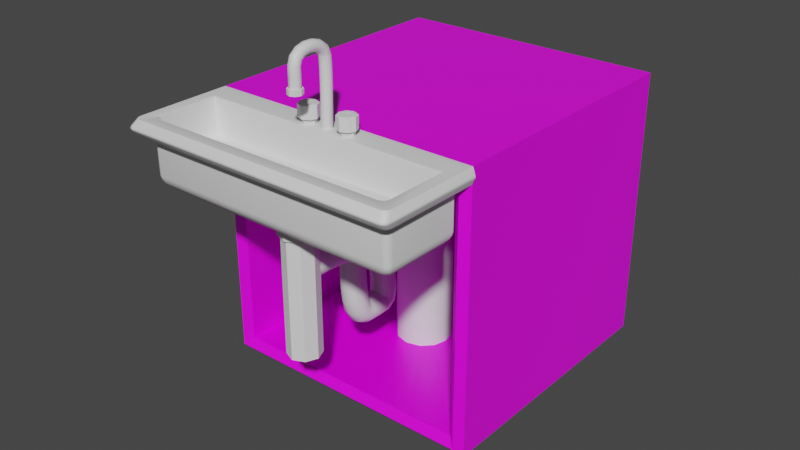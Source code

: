 # Source: shelf_with_washer.blend  (saved by Blender 2.82.7; exported with 4.5.12 LTS)
import bpy
from mathutils import Matrix  # noqa: F401  (used for matrix-valued properties, if any)

bpy.ops.wm.read_factory_settings(use_empty=True)
scene = bpy.context.scene
scene.name = 'Scene'

# ---- collections
col_collection = bpy.data.collections.new('Collection'); scene.collection.children.link(col_collection)

# ---- images (referenced by path relative to the original .blend; pixels are not part of the script)
import os
ASSET_DIR = os.environ.get("B2B_ASSET_DIR", "")  # directory of the original .blend (textures are referenced by path, not embedded)
HERE = os.path.dirname(os.path.abspath(__file__))  # packed textures are extracted next to this script under _unpacked/

def load_image(name, relpath, width, height, colorspace="sRGB"):
    """Load a texture the original file referenced (path relative to the .blend, or extracted next to this script)."""
    p = next((c for c in (os.path.join(HERE, relpath), os.path.join(ASSET_DIR, relpath)) if relpath and os.path.exists(c)), "")
    if p:
        img = bpy.data.images.load(p, check_existing=True)
        img.name = name
    else:  # same state as the original file: an image datablock whose file is absent (Cycles renders it pink)
        img = bpy.data.images.new(name, width, height)
        img.source = "FILE"
        img.filepath = "//" + (relpath or name)
    img.colorspace_settings.name = colorspace
    return img
img_drink_cage_textures_png = load_image('drink cage textures.png', 'drink cage textures.png', 1024, 1024, 'sRGB')

# ---- materials (node trees are filled in below, after node groups)
mat_drink_cage = bpy.data.materials.new('drink cage')
mat_drink_cage.alpha_threshold = 0.0
mat_drink_cage.use_transparent_shadow = False
mat_drink_cage.line_color = (0.0, 0.0, 0.0, 1.0)
mat_washer = bpy.data.materials.new('washer')
mat_washer.use_transparent_shadow = False
mat_hole = bpy.data.materials.new('hole')
mat_hole.use_transparent_shadow = False
mat_pipe = bpy.data.materials.new('pipe')
mat_pipe.use_transparent_shadow = False

# ---- node groups
ng_auto_smooth = bpy.data.node_groups.new('Auto Smooth', 'GeometryNodeTree')
_s = ng_auto_smooth.interface.new_socket(name='Geometry', in_out='OUTPUT', socket_type='NodeSocketGeometry')
_s = ng_auto_smooth.interface.new_socket(name='Geometry', in_out='INPUT', socket_type='NodeSocketGeometry')
_s = ng_auto_smooth.interface.new_socket(name='Angle', in_out='INPUT', socket_type='NodeSocketFloat')
_s.subtype = 'ANGLE'
_s.min_value = 0.0
_s.max_value = 3.142
ng_auto_smooth.is_modifier = True
_N = ng_auto_smooth.nodes; _L = ng_auto_smooth.links
n0 = _N.new('NodeGroupOutput'); n0.name = 'Group Output'; n0.location = (480, -100)
n1 = _N.new('NodeGroupInput'); n1.name = 'Group Input'; n1.location = (-420, -300)
n2 = _N.new('NodeGroupInput'); n2.name = 'Group Input.001'; n2.location = (-60, -100)
n3 = _N.new('GeometryNodeSetShadeSmooth'); n3.name = 'Set Shade Smooth'; n3.location = (120, -100)
n3.domain = 'EDGE'
n4 = _N.new('GeometryNodeSetShadeSmooth'); n4.name = 'Set Shade Smooth.001'; n4.location = (300, -100)
n5 = _N.new('GeometryNodeInputMeshEdgeAngle'); n5.name = 'Edge Angle'; n5.location = (-420, -220)
n6 = _N.new('GeometryNodeInputEdgeSmooth'); n6.name = 'Is Edge Smooth'; n6.location = (-60, -160)
n7 = _N.new('GeometryNodeInputShadeSmooth'); n7.name = 'Is Face Smooth'; n7.location = (-240, -340)
n8 = _N.new('FunctionNodeBooleanMath'); n8.name = 'Boolean Math'; n8.location = (-60, -220)
n9 = _N.new('FunctionNodeCompare'); n9.name = 'Compare'; n9.location = (-240, -180)
n9.operation = 'LESS_EQUAL'
_L.new(n5.outputs[0], n9.inputs[0])
_L.new(n4.outputs[0], n0.inputs[0])
_L.new(n1.outputs[1], n9.inputs[1])
_L.new(n9.outputs[0], n8.inputs[0])
_L.new(n7.outputs[0], n8.inputs[1])
_L.new(n2.outputs[0], n3.inputs[0])
_L.new(n6.outputs[0], n3.inputs[1])
_L.new(n3.outputs[0], n4.inputs[0])
_L.new(n8.outputs[0], n3.inputs[2])
n0.is_active_output = True

# ---- material node trees
mat_drink_cage.use_nodes = True; mat_drink_cage.node_tree.nodes.clear()
_N = mat_drink_cage.node_tree.nodes; _L = mat_drink_cage.node_tree.links
n0 = _N.new('ShaderNodeOutputMaterial'); n0.name = 'Material Output'; n0.location = (300, 300)
n1 = _N.new('ShaderNodeBsdfPrincipled'); n1.name = 'Principled BSDF'; n1.location = (10, 300)
n1.distribution = 'GGX'
n1.subsurface_method = 'BURLEY'
n1.inputs[2].default_value = 0.4
n1.inputs[3].default_value = 1.45
n1.inputs[27].default_value = (0.0, 0.0, 0.0, 1.0)
n1.inputs[28].default_value = 1.0
n2 = _N.new('ShaderNodeTexImage'); n2.name = 'Image Texture'; n2.location = (-342, 150)
n2.image = img_drink_cage_textures_png
_L.new(n1.outputs[0], n0.inputs[0])
_L.new(n2.outputs[0], n1.inputs[0])
n0.is_active_output = True
mat_washer.use_nodes = True; mat_washer.node_tree.nodes.clear()
_N = mat_washer.node_tree.nodes; _L = mat_washer.node_tree.links
n0 = _N.new('ShaderNodeOutputMaterial'); n0.name = 'Material Output'; n0.location = (300, 300)
n1 = _N.new('ShaderNodeBsdfPrincipled'); n1.name = 'Principled BSDF'; n1.location = (10, 300)
n1.distribution = 'GGX'
n1.subsurface_method = 'BURLEY'
n1.inputs[3].default_value = 1.45
n1.inputs[27].default_value = (0.0, 0.0, 0.0, 1.0)
n1.inputs[28].default_value = 1.0
_L.new(n1.outputs[0], n0.inputs[0])
n0.is_active_output = True
mat_hole.use_nodes = True; mat_hole.node_tree.nodes.clear()
_N = mat_hole.node_tree.nodes; _L = mat_hole.node_tree.links
n0 = _N.new('ShaderNodeOutputMaterial'); n0.name = 'Material Output'; n0.location = (300, 300)
n1 = _N.new('ShaderNodeBsdfPrincipled'); n1.name = 'Principled BSDF'; n1.location = (10, 300)
n1.distribution = 'GGX'
n1.subsurface_method = 'BURLEY'
n1.inputs[0].default_value = (0.0, 0.0, 0.0, 1.0)
n1.inputs[2].default_value = 1.0
n1.inputs[3].default_value = 1.45
n1.inputs[27].default_value = (0.0, 0.0, 0.0, 1.0)
n1.inputs[28].default_value = 1.0
_L.new(n1.outputs[0], n0.inputs[0])
n0.is_active_output = True
mat_pipe.use_nodes = True; mat_pipe.node_tree.nodes.clear()
_N = mat_pipe.node_tree.nodes; _L = mat_pipe.node_tree.links
n0 = _N.new('ShaderNodeOutputMaterial'); n0.name = 'Material Output'; n0.location = (300, 300)
n1 = _N.new('ShaderNodeBsdfPrincipled'); n1.name = 'Principled BSDF'; n1.location = (10, 300)
n1.distribution = 'GGX'
n1.subsurface_method = 'BURLEY'
n1.inputs[3].default_value = 1.45
n1.inputs[27].default_value = (0.0, 0.0, 0.0, 1.0)
n1.inputs[28].default_value = 1.0
_L.new(n1.outputs[0], n0.inputs[0])
n0.is_active_output = True

# ---- world
world_world = bpy.data.worlds.new('World'); scene.world = world_world
world_world.use_nodes = True; world_world.node_tree.nodes.clear()
_N = world_world.node_tree.nodes; _L = world_world.node_tree.links
n0 = _N.new('ShaderNodeOutputWorld'); n0.name = 'World Output'; n0.location = (300, 300)
n1 = _N.new('ShaderNodeBackground'); n1.name = 'Background'; n1.location = (10, 300)
n1.inputs[0].default_value = (0.05088, 0.05088, 0.05088, 1.0)
_L.new(n1.outputs[0], n0.inputs[0])
n0.is_active_output = True
world_world.color = (0.05088, 0.05088, 0.05088)
world_world.use_sun_shadow = False
world_world.sun_shadow_jitter_overblur = 0.0

# ---- meshes
me_cube_006 = bpy.data.meshes.new('Cube.006')
me_cube_006.from_pydata([(-1.778, -1.0, 0.2217), (-1.778, -1.0, 3.778), (-2.0, 3.0, 0.0), (-2.0, 3.0, 4.0), (1.778, -1.0, 0.2217), (1.778, -1.0, 3.778), (2.0, 3.0, 0.0), (2.0, 3.0, 4.0), (-2.0, -1.0, 0.0), (-2.0, -1.0, 4.0), (2.0, -1.0, 4.0), (2.0, -1.0, 0.0), (-1.778, 2.376, 0.2217), (-1.778, 2.376, 3.778), (1.778, 2.376, 3.778), (1.778, 2.376, 0.2217), (-1.889, -1.096, 0.1109), (-1.889, -1.096, 3.889), (1.889, -1.096, 3.889), (1.889, -1.096, 0.1109), (-1.882, -1.158, 3.778), (1.882, -1.158, 3.778), (2.0, -1.0, 4.0), (-2.0, -1.0, 4.0), (2.0, -1.0, 3.778), (-2.0, -1.0, 3.778), (1.707, -1.461, 3.464), (1.825, -1.343, 3.581), (1.766, -1.402, 3.479), (1.809, -1.359, 3.522), (-1.825, -1.343, 3.581), (-1.707, -1.461, 3.464), (-1.809, -1.359, 3.522), (-1.766, -1.402, 3.479), (-0.154, -1.7, 3.0), (-0.154, -1.7, 3.464), (-0.1089, -1.809, 3.0), (-0.1089, -1.809, 3.464), (0.154, -1.7, 3.0), (0.154, -1.7, 3.464), (-0.1089, -1.591, 3.0), (-0.1089, -1.591, 3.464), (-4.908e-09, -1.546, 3.0), (-4.908e-09, -1.546, 3.464), (-1.837e-08, -1.854, 3.0), (-1.837e-08, -1.854, 3.464), (0.1089, -1.809, 3.0), (0.1089, -1.809, 3.464), (0.1089, -1.591, 3.0), (0.1089, -1.591, 3.464), (0.0, -1.6, 4.563), (0.0, -1.6, 4.637), (0.07071, -1.629, 4.563), (0.07071, -1.629, 4.637), (0.1, -1.7, 4.563), (0.1, -1.7, 4.637), (0.07071, -1.771, 4.563), (0.07071, -1.771, 4.637), (-8.742e-09, -1.8, 4.563), (-8.742e-09, -1.8, 4.637), (-0.07071, -1.771, 4.563), (-0.07071, -1.771, 4.637), (-0.1, -1.7, 4.563), (-0.1, -1.7, 4.637), (-0.07071, -1.629, 4.563), (-0.07071, -1.629, 4.637), (-0.2796, -1.115, 3.984), (-0.2796, -1.115, 4.073), (-0.2089, -1.144, 3.984), (-0.2089, -1.144, 4.073), (-0.1796, -1.215, 3.984), (-0.1796, -1.215, 4.073), (-0.2089, -1.285, 3.984), (-0.2089, -1.285, 4.073), (-0.2796, -1.315, 3.984), (-0.2796, -1.315, 4.073), (-0.3503, -1.285, 3.984), (-0.3503, -1.285, 4.073), (-0.3796, -1.215, 3.984), (-0.3796, -1.215, 4.073), (-0.3503, -1.144, 3.984), (-0.3503, -1.144, 4.073), (0.3393, -1.115, 3.984), (0.3393, -1.115, 4.073), (0.41, -1.144, 3.984), (0.41, -1.144, 4.073), (0.4393, -1.215, 3.984), (0.4393, -1.215, 4.073), (0.41, -1.285, 3.984), (0.41, -1.285, 4.073), (0.3393, -1.315, 3.984), (0.3393, -1.315, 4.073), (0.2685, -1.285, 3.984), (0.2685, -1.285, 4.073), (0.2393, -1.215, 3.984), (0.2393, -1.215, 4.073), (0.2685, -1.144, 3.984), (0.2685, -1.144, 4.073), (0.06755, -1.661, 4.6), (0.039, -1.632, 4.6), (-2.16e-06, -1.622, 4.6), (-0.039, -1.632, 4.6), (-0.06755, -1.661, 4.6), (-0.078, -1.7, 4.6), (-0.06755, -1.739, 4.6), (-0.039, -1.768, 4.6), (2.12e-06, -1.778, 4.6), (0.039, -1.768, 4.6), (0.06755, -1.739, 4.6), (0.078, -1.7, 4.6), (0.06755, -1.661, 4.618), (0.039, -1.632, 4.618), (-2.16e-06, -1.622, 4.618), (-0.039, -1.632, 4.618), (-0.06755, -1.661, 4.618), (-0.078, -1.7, 4.618), (-0.06755, -1.739, 4.618), (-0.039, -1.768, 4.618), (2.12e-06, -1.778, 4.618), (0.039, -1.768, 4.618), (0.06755, -1.739, 4.618), (0.078, -1.7, 4.618), (0.06755, -1.661, 4.638), (0.039, -1.632, 4.638), (-2.162e-06, -1.622, 4.638), (-0.039, -1.632, 4.638), (-0.06755, -1.661, 4.638), (-0.078, -1.7, 4.639), (-0.06755, -1.739, 4.639), (-0.039, -1.767, 4.639), (2.118e-06, -1.778, 4.639), (0.039, -1.767, 4.639), (0.06755, -1.739, 4.639), (0.078, -1.7, 4.639), (0.06755, -1.661, 4.665), (0.039, -1.632, 4.665), (-2.166e-06, -1.622, 4.665), (-0.039, -1.632, 4.665), (-0.06755, -1.661, 4.665), (-0.078, -1.7, 4.665), (-0.06755, -1.739, 4.665), (-0.039, -1.767, 4.666), (2.114e-06, -1.778, 4.666), (0.039, -1.767, 4.666), (0.06755, -1.739, 4.665), (0.078, -1.7, 4.665), (0.06755, -1.661, 4.701), (0.039, -1.632, 4.701), (-2.169e-06, -1.622, 4.701), (-0.039, -1.632, 4.701), (-0.06755, -1.661, 4.701), (-0.078, -1.7, 4.701), (-0.06755, -1.739, 4.702), (-0.039, -1.767, 4.702), (2.11e-06, -1.778, 4.702), (0.039, -1.767, 4.702), (0.06755, -1.739, 4.702), (0.078, -1.7, 4.701), (0.06755, -1.661, 4.75), (0.039, -1.632, 4.75), (-2.17e-06, -1.622, 4.75), (-0.039, -1.632, 4.75), (-0.06755, -1.661, 4.75), (-0.078, -1.7, 4.75), (-0.06755, -1.739, 4.75), (-0.039, -1.767, 4.75), (2.109e-06, -1.778, 4.75), (0.039, -1.767, 4.75), (0.06755, -1.739, 4.75), (0.078, -1.7, 4.75), (0.06755, -1.661, 4.816), (0.039, -1.632, 4.816), (-2.168e-06, -1.622, 4.816), (-0.039, -1.632, 4.816), (-0.06755, -1.661, 4.816), (-0.078, -1.7, 4.815), (-0.06755, -1.739, 4.815), (-0.039, -1.767, 4.815), (2.112e-06, -1.778, 4.815), (0.039, -1.767, 4.815), (0.06755, -1.739, 4.815), (0.078, -1.7, 4.815), (0.06755, -1.661, 4.894), (0.039, -1.633, 4.89), (-2.161e-06, -1.623, 4.888), (-0.039, -1.633, 4.89), (-0.06755, -1.661, 4.894), (-0.078, -1.7, 4.9), (-0.06755, -1.739, 4.906), (-0.039, -1.767, 4.91), (2.121e-06, -1.777, 4.912), (0.039, -1.767, 4.91), (0.06755, -1.739, 4.906), (0.078, -1.7, 4.9), (0.06755, -1.642, 4.96), (0.039, -1.618, 4.943), (-2.156e-06, -1.61, 4.938), (-0.039, -1.618, 4.943), (-0.06755, -1.642, 4.96), (-0.078, -1.674, 4.982), (-0.06755, -1.706, 5.004), (-0.039, -1.73, 5.02), (2.13e-06, -1.738, 5.026), (0.039, -1.73, 5.02), (0.06755, -1.706, 5.004), (0.078, -1.674, 4.982), (0.06755, -1.588, 5.001), (0.039, -1.575, 4.976), (-2.156e-06, -1.57, 4.967), (-0.039, -1.575, 4.976), (-0.06755, -1.588, 5.001), (-0.078, -1.606, 5.036), (-0.06755, -1.624, 5.071), (-0.039, -1.637, 5.096), (2.131e-06, -1.642, 5.105), (0.039, -1.637, 5.096), (0.06755, -1.624, 5.071), (0.078, -1.606, 5.036), (0.06755, -1.506, 5.025), (0.039, -1.502, 4.996), (-2.16e-06, -1.501, 4.986), (-0.039, -1.502, 4.996), (-0.06755, -1.506, 5.025), (-0.078, -1.512, 5.063), (-0.06755, -1.517, 5.102), (-0.039, -1.521, 5.13), (2.126e-06, -1.522, 5.14), (0.039, -1.521, 5.13), (0.06755, -1.517, 5.102), (0.078, -1.512, 5.063), (0.06755, -1.413, 5.024), (0.039, -1.417, 4.996), (-2.164e-06, -1.418, 4.986), (-0.039, -1.417, 4.996), (-0.06755, -1.413, 5.024), (-0.078, -1.408, 5.063), (-0.06755, -1.402, 5.102), (-0.039, -1.399, 5.13), (2.119e-06, -1.397, 5.14), (0.039, -1.399, 5.13), (0.06755, -1.402, 5.102), (0.078, -1.408, 5.063), (0.06755, -1.327, 5.001), (0.039, -1.34, 4.975), (-2.168e-06, -1.344, 4.966), (-0.039, -1.34, 4.975), (-0.06755, -1.327, 5.001), (-0.078, -1.31, 5.036), (-0.06755, -1.293, 5.071), (-0.039, -1.281, 5.097), (2.114e-06, -1.276, 5.106), (0.039, -1.281, 5.097), (0.06755, -1.293, 5.071), (0.078, -1.31, 5.036), (0.06755, -1.266, 4.957), (0.039, -1.288, 4.939), (-2.168e-06, -1.297, 4.932), (-0.039, -1.288, 4.939), (-0.06755, -1.266, 4.957), (-0.078, -1.236, 4.981), (-0.06755, -1.205, 5.006), (-0.039, -1.183, 5.024), (2.114e-06, -1.175, 5.03), (0.039, -1.183, 5.024), (0.06755, -1.205, 5.006), (0.078, -1.236, 4.981), (0.06755, -1.238, 4.891), (0.039, -1.266, 4.884), (-2.163e-06, -1.276, 4.881), (-0.039, -1.266, 4.884), (-0.06755, -1.238, 4.891), (-0.078, -1.2, 4.9), (-0.06755, -1.162, 4.909), (-0.039, -1.134, 4.916), (2.123e-06, -1.124, 4.919), (0.039, -1.134, 4.916), (0.06755, -1.162, 4.909), (0.078, -1.2, 4.9), (0.06755, -1.231, 4.788), (0.039, -1.259, 4.787), (-2.156e-06, -1.27, 4.786), (-0.039, -1.259, 4.787), (-0.06755, -1.231, 4.788), (-0.078, -1.192, 4.79), (-0.06755, -1.153, 4.792), (-0.039, -1.125, 4.793), (2.133e-06, -1.114, 4.794), (0.039, -1.125, 4.793), (0.06755, -1.153, 4.792), (0.078, -1.192, 4.79), (0.06755, -1.228, 4.655), (0.039, -1.256, 4.655), (-2.152e-06, -1.267, 4.655), (-0.039, -1.256, 4.655), (-0.06755, -1.228, 4.655), (-0.078, -1.189, 4.656), (-0.06755, -1.15, 4.656), (-0.039, -1.121, 4.656), (2.136e-06, -1.111, 4.656), (0.039, -1.121, 4.656), (0.06755, -1.15, 4.656), (0.078, -1.189, 4.656), (0.06755, -1.228, 4.507), (0.039, -1.257, 4.507), (-2.153e-06, -1.267, 4.507), (-0.039, -1.257, 4.507), (-0.06755, -1.228, 4.507), (-0.078, -1.189, 4.507), (-0.06755, -1.15, 4.506), (-0.039, -1.122, 4.506), (2.136e-06, -1.111, 4.506), (0.039, -1.122, 4.506), (0.06755, -1.15, 4.506), (0.078, -1.189, 4.507), (0.06755, -1.231, 4.353), (0.039, -1.26, 4.354), (-2.156e-06, -1.27, 4.354), (-0.039, -1.26, 4.354), (-0.06755, -1.231, 4.353), (-0.078, -1.192, 4.352), (-0.06755, -1.153, 4.352), (-0.039, -1.124, 4.351), (2.133e-06, -1.114, 4.351), (0.039, -1.124, 4.351), (0.06755, -1.153, 4.352), (0.078, -1.192, 4.352), (0.06755, -1.235, 4.204), (0.039, -1.263, 4.204), (-2.159e-06, -1.274, 4.204), (-0.039, -1.263, 4.204), (-0.06755, -1.235, 4.204), (-0.078, -1.196, 4.203), (-0.06755, -1.157, 4.202), (-0.039, -1.128, 4.201), (2.129e-06, -1.118, 4.201), (0.039, -1.128, 4.201), (0.06755, -1.157, 4.202), (0.078, -1.196, 4.203), (0.06755, -1.238, 4.067), (0.039, -1.266, 4.068), (-2.163e-06, -1.277, 4.068), (-0.039, -1.266, 4.068), (-0.06755, -1.238, 4.067), (-0.078, -1.199, 4.067), (-0.06755, -1.16, 4.066), (-0.039, -1.131, 4.066), (2.126e-06, -1.121, 4.065), (0.039, -1.131, 4.066), (0.06755, -1.16, 4.066), (0.078, -1.199, 4.067), (0.06755, -1.239, 3.954), (0.039, -1.268, 3.954), (-2.164e-06, -1.278, 3.954), (-0.039, -1.268, 3.954), (-0.06755, -1.239, 3.954), (-0.078, -1.2, 3.954), (-0.06755, -1.161, 3.954), (-0.039, -1.132, 3.954), (2.124e-06, -1.122, 3.954), (0.039, -1.132, 3.954), (0.06755, -1.161, 3.954), (0.078, -1.2, 3.954), (-0.1826, -1.118, 4.077), (-0.2796, -1.078, 4.077), (-0.1424, -1.215, 4.077), (-0.1826, -1.312, 4.077), (-0.2796, -1.352, 4.077), (-0.3766, -1.312, 4.077), (-0.4168, -1.215, 4.077), (-0.3766, -1.118, 4.077), (0.4363, -1.118, 4.077), (0.3393, -1.078, 4.077), (0.4764, -1.215, 4.077), (0.4363, -1.312, 4.077), (0.3393, -1.352, 4.077), (0.2423, -1.312, 4.077), (0.2021, -1.215, 4.077), (0.2423, -1.118, 4.077), (-0.2477, -1.183, 4.256), (-0.2796, -1.17, 4.256), (-0.2344, -1.215, 4.256), (-0.2477, -1.247, 4.256), (-0.2796, -1.26, 4.256), (-0.3115, -1.247, 4.256), (-0.3247, -1.215, 4.256), (-0.3115, -1.183, 4.256), (0.3712, -1.183, 4.256), (0.3393, -1.17, 4.256), (0.3844, -1.215, 4.256), (0.3712, -1.247, 4.256), (0.3393, -1.26, 4.256), (0.3073, -1.247, 4.256), (0.2941, -1.215, 4.256), (0.3073, -1.183, 4.256), (-0.1826, -1.118, 4.25), (-0.2796, -1.078, 4.25), (-0.1424, -1.215, 4.25), (-0.1826, -1.312, 4.25), (-0.2796, -1.352, 4.25), (-0.3766, -1.312, 4.25), (-0.4168, -1.215, 4.25), (-0.3766, -1.118, 4.25), (0.4363, -1.118, 4.25), (0.3393, -1.078, 4.25), (0.4764, -1.215, 4.25), (0.4363, -1.312, 4.25), (0.3393, -1.352, 4.25), (0.2423, -1.312, 4.25), (0.2021, -1.215, 4.25), (0.2423, -1.118, 4.25), (-0.1953, -1.13, 4.259), (-0.2796, -1.095, 4.259), (-0.1604, -1.215, 4.259), (-0.1953, -1.299, 4.259), (-0.2796, -1.334, 4.259), (-0.3639, -1.299, 4.259), (-0.3988, -1.215, 4.259), (-0.3639, -1.13, 4.259), (0.4235, -1.13, 4.259), (0.3393, -1.095, 4.259), (0.4585, -1.215, 4.259), (0.4235, -1.299, 4.259), (0.3393, -1.334, 4.259), (0.255, -1.299, 4.259), (0.2201, -1.215, 4.259), (0.255, -1.13, 4.259), (-0.2394, -1.174, 4.259), (-0.2796, -1.158, 4.259), (-0.2227, -1.215, 4.259), (-0.2394, -1.255, 4.259), (-0.2796, -1.272, 4.259), (-0.3198, -1.255, 4.259), (-0.3365, -1.215, 4.259), (-0.3198, -1.174, 4.259), (0.3795, -1.174, 4.259), (0.3393, -1.158, 4.259), (0.3961, -1.215, 4.259), (0.3795, -1.255, 4.259), (0.3393, -1.272, 4.259), (0.299, -1.255, 4.259), (0.2824, -1.215, 4.259), (0.299, -1.174, 4.259), (-2.044, -1.0, 3.867), (-2.044, -1.0, 3.911), (-2.048, -1.0, 3.881), (-2.048, -1.0, 3.897), (2.044, -1.0, 3.911), (2.044, -1.0, 3.867), (2.048, -1.0, 3.897), (2.048, -1.0, 3.881), (1.882, -1.158, 3.229), (1.828, -1.212, 3.099), (1.875, -1.165, 3.184), (1.855, -1.185, 3.136), (1.784, -1.256, 3.054), (1.653, -1.387, 3.0), (1.746, -1.294, 3.027), (1.698, -1.341, 3.007), (-1.653, -1.387, 3.0), (-1.784, -1.256, 3.054), (-1.698, -1.341, 3.007), (-1.746, -1.294, 3.027), (-1.828, -1.212, 3.099), (-1.882, -1.158, 3.229), (-1.855, -1.185, 3.136), (-1.875, -1.165, 3.184), (1.797, -2.31, 3.778), (1.882, -2.222, 3.778), (1.84, -2.299, 3.778), (1.871, -2.266, 3.778), (-1.882, -2.222, 3.778), (-1.797, -2.31, 3.778), (-1.871, -2.266, 3.778), (-1.84, -2.299, 3.778), (-1.916, -2.468, 3.778), (-2.0, -2.379, 3.778), (-1.958, -2.456, 3.778), (-1.989, -2.423, 3.778), (1.915, -2.468, 4.0), (2.0, -2.379, 4.0), (1.958, -2.456, 4.0), (1.989, -2.424, 4.0), (-2.0, -2.379, 4.0), (-1.915, -2.468, 4.0), (-1.989, -2.424, 4.0), (-1.958, -2.456, 4.0), (2.0, -2.379, 3.778), (1.916, -2.468, 3.778), (1.989, -2.423, 3.778), (1.958, -2.456, 3.778), (1.739, -2.293, 3.581), (1.825, -2.204, 3.581), (1.782, -2.281, 3.581), (1.813, -2.249, 3.581), (1.618, -2.175, 3.464), (1.707, -2.085, 3.464), (1.663, -2.163, 3.464), (1.695, -2.13, 3.464), (1.722, -2.277, 3.522), (1.809, -2.188, 3.522), (1.766, -2.265, 3.522), (1.797, -2.233, 3.522), (1.678, -2.234, 3.479), (1.766, -2.144, 3.479), (1.722, -2.222, 3.479), (1.754, -2.189, 3.479), (-1.707, -2.085, 3.464), (-1.618, -2.175, 3.464), (-1.695, -2.13, 3.464), (-1.663, -2.163, 3.464), (-1.825, -2.204, 3.581), (-1.739, -2.293, 3.581), (-1.813, -2.249, 3.581), (-1.782, -2.281, 3.581), (-1.766, -2.144, 3.479), (-1.678, -2.234, 3.479), (-1.754, -2.189, 3.479), (-1.722, -2.222, 3.479), (-1.809, -2.188, 3.522), (-1.722, -2.277, 3.522), (-1.797, -2.233, 3.522), (-1.766, -2.265, 3.522), (-1.96, -2.545, 3.911), (-2.044, -2.456, 3.911), (-2.002, -2.533, 3.911), (-2.033, -2.501, 3.911), (-2.044, -2.456, 3.867), (-1.96, -2.545, 3.867), (-2.033, -2.5, 3.867), (-2.002, -2.533, 3.867), (-2.048, -2.464, 3.897), (-1.964, -2.552, 3.897), (-2.037, -2.508, 3.897), (-2.006, -2.54, 3.897), (-2.048, -2.464, 3.881), (-1.964, -2.552, 3.881), (-2.037, -2.508, 3.881), (-2.006, -2.54, 3.881), (1.96, -2.545, 3.867), (2.044, -2.456, 3.867), (2.002, -2.533, 3.867), (2.033, -2.5, 3.867), (2.044, -2.456, 3.911), (1.96, -2.545, 3.911), (2.033, -2.501, 3.911), (2.002, -2.533, 3.911), (1.964, -2.552, 3.881), (2.048, -2.464, 3.881), (2.006, -2.54, 3.881), (2.037, -2.508, 3.881), (1.964, -2.552, 3.897), (2.048, -2.464, 3.897), (2.006, -2.54, 3.897), (2.037, -2.508, 3.897), (-1.557, -2.081, 3.0), (-1.653, -1.985, 3.0), (-1.605, -2.068, 3.0), (-1.64, -2.033, 3.0), (-1.692, -2.212, 3.054), (-1.784, -2.119, 3.054), (-1.738, -2.199, 3.054), (-1.771, -2.165, 3.054), (-1.604, -2.127, 3.007), (-1.698, -2.031, 3.007), (-1.651, -2.114, 3.007), (-1.686, -2.079, 3.007), (-1.653, -2.175, 3.027), (-1.746, -2.08, 3.027), (-1.7, -2.162, 3.027), (-1.734, -2.127, 3.027), (-1.828, -2.165, 3.099), (-1.738, -2.256, 3.099), (-1.816, -2.211, 3.099), (-1.783, -2.244, 3.099), (-1.797, -2.31, 3.229), (-1.882, -2.223, 3.229), (-1.84, -2.299, 3.229), (-1.871, -2.266, 3.229), (-1.855, -2.194, 3.136), (-1.768, -2.283, 3.136), (-1.843, -2.239, 3.136), (-1.811, -2.271, 3.136), (-1.875, -2.215, 3.184), (-1.789, -2.303, 3.184), (-1.864, -2.259, 3.184), (-1.832, -2.291, 3.184), (1.653, -1.985, 3.0), (1.557, -2.081, 3.0), (1.64, -2.033, 3.0), (1.605, -2.068, 3.0), (1.784, -2.119, 3.054), (1.692, -2.212, 3.054), (1.771, -2.165, 3.054), (1.738, -2.199, 3.054), (1.698, -2.031, 3.007), (1.604, -2.127, 3.007), (1.686, -2.079, 3.007), (1.651, -2.114, 3.007), (1.746, -2.08, 3.027), (1.653, -2.175, 3.027), (1.734, -2.127, 3.027), (1.7, -2.162, 3.027), (1.738, -2.256, 3.099), (1.828, -2.165, 3.099), (1.783, -2.244, 3.099), (1.816, -2.211, 3.099), (1.882, -2.223, 3.229), (1.797, -2.31, 3.229), (1.871, -2.266, 3.229), (1.84, -2.299, 3.229), (1.768, -2.283, 3.136), (1.855, -2.194, 3.136), (1.811, -2.271, 3.136), (1.843, -2.239, 3.136), (1.789, -2.303, 3.184), (1.875, -2.215, 3.184), (1.832, -2.291, 3.184), (1.864, -2.259, 3.184), (-1.841, -1.311, 4.0), (-1.825, -1.343, 3.977), (-1.83, -1.334, 3.993), (1.825, -1.343, 3.977), (1.841, -1.311, 4.0), (1.83, -1.334, 3.993), (1.842, -2.221, 4.0), (1.825, -2.204, 3.977), (1.83, -2.209, 3.993), (1.739, -2.293, 3.977), (1.757, -2.31, 4.0), (1.744, -2.298, 3.993), (1.813, -2.249, 3.977), (1.831, -2.266, 4.0), (1.818, -2.254, 3.993), (1.782, -2.281, 3.977), (1.799, -2.298, 4.0), (1.787, -2.286, 3.993), (-1.757, -2.31, 4.0), (-1.739, -2.293, 3.977), (-1.744, -2.298, 3.993), (-1.825, -2.204, 3.977), (-1.842, -2.221, 4.0), (-1.83, -2.209, 3.993), (-1.799, -2.298, 4.0), (-1.782, -2.281, 3.977), (-1.787, -2.286, 3.993), (-1.831, -2.266, 4.0), (-1.813, -2.249, 3.977), (-1.818, -2.254, 3.993)], [], [(8, 9, 3, 2), (2, 3, 7, 6), (6, 7, 10, 11), (5, 1, 13, 14), (2, 6, 11, 8), (7, 3, 9, 10), (16, 17, 9, 8), (18, 19, 11, 10), (19, 16, 8, 11), (15, 14, 13, 12), (4, 5, 14, 15), (0, 4, 15, 12), (1, 0, 12, 13), (4, 0, 16, 19), (5, 4, 19, 18), (0, 1, 17, 16), (23, 443, 523, 482), (24, 447, 539, 486), (522, 543, 478, 483), (446, 22, 479, 542), (29, 499, 491, 27), (466, 471, 574, 607), (474, 487, 538, 527), (640, 618, 23, 482), (21, 20, 25, 24), (442, 25, 475, 526), (479, 624, 631, 481), (21, 467, 606, 450), (471, 466, 487, 474), (622, 624, 479, 22), (618, 622, 22, 23), (454, 459, 462, 451), (625, 621, 27, 491), (28, 503, 499, 29), (481, 631, 634, 480), (459, 559, 570, 462), (460, 563, 567, 461), (20, 21, 450, 463), (20, 470, 475, 25), (467, 21, 24, 486), (470, 20, 463, 575), (455, 38, 48, 42, 40, 34, 458), (27, 30, 32, 29), (29, 32, 33, 28), (28, 33, 31, 26), (26, 39, 47, 45, 37, 35, 31, 506, 508, 509, 507, 494, 496, 497, 495), (506, 31, 33, 514), (26, 495, 503, 28), (494, 507, 515, 502), (502, 515, 519, 498), (498, 519, 511, 490), (518, 32, 30, 510), (543, 522, 531, 550), (514, 33, 32, 518), (619, 639, 510, 30), (40, 41, 35, 34), (566, 599, 591, 558), (38, 39, 49, 48), (34, 35, 37, 36), (46, 47, 39, 38), (31, 35, 41, 43, 49, 39, 26), (44, 45, 47, 46), (42, 43, 41, 40), (48, 49, 43, 42), (36, 37, 45, 44), (50, 51, 53, 52), (52, 53, 55, 54), (54, 55, 57, 56), (56, 57, 59, 58), (58, 59, 61, 60), (60, 61, 63, 62), (53, 51, 65, 63, 61, 59, 57, 55), (62, 63, 65, 64), (64, 65, 51, 50), (50, 52, 54, 56, 58, 60, 62, 64), (66, 67, 69, 68), (68, 69, 71, 70), (70, 71, 73, 72), (72, 73, 75, 74), (74, 75, 77, 76), (76, 77, 79, 78), (89, 87, 372, 373), (78, 79, 81, 80), (80, 81, 67, 66), (66, 68, 70, 72, 74, 76, 78, 80), (82, 83, 85, 84), (84, 85, 87, 86), (86, 87, 89, 88), (88, 89, 91, 90), (90, 91, 93, 92), (92, 93, 95, 94), (79, 77, 367, 368), (94, 95, 97, 96), (96, 97, 83, 82), (82, 84, 86, 88, 90, 92, 94, 96), (98, 110, 121, 109), (99, 111, 110, 98), (100, 112, 111, 99), (101, 113, 112, 100), (102, 114, 113, 101), (103, 115, 114, 102), (104, 116, 115, 103), (105, 117, 116, 104), (106, 118, 117, 105), (107, 119, 118, 106), (108, 120, 119, 107), (109, 121, 120, 108), (110, 122, 133, 121), (111, 123, 122, 110), (112, 124, 123, 111), (113, 125, 124, 112), (114, 126, 125, 113), (115, 127, 126, 114), (116, 128, 127, 115), (117, 129, 128, 116), (118, 130, 129, 117), (119, 131, 130, 118), (120, 132, 131, 119), (121, 133, 132, 120), (122, 134, 145, 133), (123, 135, 134, 122), (124, 136, 135, 123), (125, 137, 136, 124), (126, 138, 137, 125), (127, 139, 138, 126), (128, 140, 139, 127), (129, 141, 140, 128), (130, 142, 141, 129), (131, 143, 142, 130), (132, 144, 143, 131), (133, 145, 144, 132), (134, 146, 157, 145), (135, 147, 146, 134), (136, 148, 147, 135), (137, 149, 148, 136), (138, 150, 149, 137), (139, 151, 150, 138), (140, 152, 151, 139), (141, 153, 152, 140), (142, 154, 153, 141), (143, 155, 154, 142), (144, 156, 155, 143), (145, 157, 156, 144), (146, 158, 169, 157), (147, 159, 158, 146), (148, 160, 159, 147), (149, 161, 160, 148), (150, 162, 161, 149), (151, 163, 162, 150), (152, 164, 163, 151), (153, 165, 164, 152), (154, 166, 165, 153), (155, 167, 166, 154), (156, 168, 167, 155), (157, 169, 168, 156), (158, 170, 181, 169), (159, 171, 170, 158), (160, 172, 171, 159), (161, 173, 172, 160), (162, 174, 173, 161), (163, 175, 174, 162), (164, 176, 175, 163), (165, 177, 176, 164), (166, 178, 177, 165), (167, 179, 178, 166), (168, 180, 179, 167), (169, 181, 180, 168), (170, 182, 193, 181), (171, 183, 182, 170), (172, 184, 183, 171), (173, 185, 184, 172), (174, 186, 185, 173), (175, 187, 186, 174), (176, 188, 187, 175), (177, 189, 188, 176), (178, 190, 189, 177), (179, 191, 190, 178), (180, 192, 191, 179), (181, 193, 192, 180), (182, 194, 205, 193), (183, 195, 194, 182), (184, 196, 195, 183), (185, 197, 196, 184), (186, 198, 197, 185), (187, 199, 198, 186), (188, 200, 199, 187), (189, 201, 200, 188), (190, 202, 201, 189), (191, 203, 202, 190), (192, 204, 203, 191), (193, 205, 204, 192), (194, 206, 217, 205), (195, 207, 206, 194), (196, 208, 207, 195), (197, 209, 208, 196), (198, 210, 209, 197), (199, 211, 210, 198), (200, 212, 211, 199), (201, 213, 212, 200), (202, 214, 213, 201), (203, 215, 214, 202), (204, 216, 215, 203), (205, 217, 216, 204), (206, 218, 229, 217), (207, 219, 218, 206), (208, 220, 219, 207), (209, 221, 220, 208), (210, 222, 221, 209), (211, 223, 222, 210), (212, 224, 223, 211), (213, 225, 224, 212), (214, 226, 225, 213), (215, 227, 226, 214), (216, 228, 227, 215), (217, 229, 228, 216), (218, 230, 241, 229), (219, 231, 230, 218), (220, 232, 231, 219), (221, 233, 232, 220), (222, 234, 233, 221), (223, 235, 234, 222), (224, 236, 235, 223), (225, 237, 236, 224), (226, 238, 237, 225), (227, 239, 238, 226), (228, 240, 239, 227), (229, 241, 240, 228), (230, 242, 253, 241), (231, 243, 242, 230), (232, 244, 243, 231), (233, 245, 244, 232), (234, 246, 245, 233), (235, 247, 246, 234), (236, 248, 247, 235), (237, 249, 248, 236), (238, 250, 249, 237), (239, 251, 250, 238), (240, 252, 251, 239), (241, 253, 252, 240), (242, 254, 265, 253), (243, 255, 254, 242), (244, 256, 255, 243), (245, 257, 256, 244), (246, 258, 257, 245), (247, 259, 258, 246), (248, 260, 259, 247), (249, 261, 260, 248), (250, 262, 261, 249), (251, 263, 262, 250), (252, 264, 263, 251), (253, 265, 264, 252), (254, 266, 277, 265), (255, 267, 266, 254), (256, 268, 267, 255), (257, 269, 268, 256), (258, 270, 269, 257), (259, 271, 270, 258), (260, 272, 271, 259), (261, 273, 272, 260), (262, 274, 273, 261), (263, 275, 274, 262), (264, 276, 275, 263), (265, 277, 276, 264), (266, 278, 289, 277), (267, 279, 278, 266), (268, 280, 279, 267), (269, 281, 280, 268), (270, 282, 281, 269), (271, 283, 282, 270), (272, 284, 283, 271), (273, 285, 284, 272), (274, 286, 285, 273), (275, 287, 286, 274), (276, 288, 287, 275), (277, 289, 288, 276), (278, 290, 301, 289), (279, 291, 290, 278), (280, 292, 291, 279), (281, 293, 292, 280), (282, 294, 293, 281), (283, 295, 294, 282), (284, 296, 295, 283), (285, 297, 296, 284), (286, 298, 297, 285), (287, 299, 298, 286), (288, 300, 299, 287), (289, 301, 300, 288), (290, 302, 313, 301), (291, 303, 302, 290), (292, 304, 303, 291), (293, 305, 304, 292), (294, 306, 305, 293), (295, 307, 306, 294), (296, 308, 307, 295), (297, 309, 308, 296), (298, 310, 309, 297), (299, 311, 310, 298), (300, 312, 311, 299), (301, 313, 312, 300), (302, 314, 325, 313), (303, 315, 314, 302), (304, 316, 315, 303), (305, 317, 316, 304), (306, 318, 317, 305), (307, 319, 318, 306), (308, 320, 319, 307), (309, 321, 320, 308), (310, 322, 321, 309), (311, 323, 322, 310), (312, 324, 323, 311), (313, 325, 324, 312), (314, 326, 337, 325), (315, 327, 326, 314), (316, 328, 327, 315), (317, 329, 328, 316), (318, 330, 329, 317), (319, 331, 330, 318), (320, 332, 331, 319), (321, 333, 332, 320), (322, 334, 333, 321), (323, 335, 334, 322), (324, 336, 335, 323), (325, 337, 336, 324), (326, 338, 349, 337), (327, 339, 338, 326), (328, 340, 339, 327), (329, 341, 340, 328), (330, 342, 341, 329), (331, 343, 342, 330), (332, 344, 343, 331), (333, 345, 344, 332), (334, 346, 345, 333), (335, 347, 346, 334), (336, 348, 347, 335), (337, 349, 348, 336), (338, 350, 361, 349), (339, 351, 350, 338), (340, 352, 351, 339), (341, 353, 352, 340), (342, 354, 353, 341), (343, 355, 354, 342), (344, 356, 355, 343), (345, 357, 356, 344), (346, 358, 357, 345), (347, 359, 358, 346), (348, 360, 359, 347), (349, 361, 360, 348), (364, 362, 394, 396), (370, 371, 403, 402), (83, 97, 377, 371), (85, 83, 371, 370), (75, 73, 365, 366), (95, 93, 375, 376), (71, 69, 362, 364), (81, 79, 368, 369), (91, 89, 373, 374), (77, 75, 366, 367), (87, 85, 370, 372), (97, 95, 376, 377), (73, 71, 364, 365), (67, 81, 369, 363), (93, 91, 374, 375), (69, 67, 363, 362), (378, 379, 385, 384, 383, 382, 381, 380), (386, 387, 393, 392, 391, 390, 389, 388), (372, 370, 402, 404), (365, 364, 396, 397), (373, 372, 404, 405), (366, 365, 397, 398), (374, 373, 405, 406), (367, 366, 398, 399), (375, 374, 406, 407), (368, 367, 399, 400), (376, 375, 407, 408), (369, 368, 400, 401), (377, 376, 408, 409), (363, 369, 401, 395), (362, 363, 395, 394), (371, 377, 409, 403), (411, 410, 394, 395), (410, 412, 396, 394), (412, 413, 397, 396), (413, 414, 398, 397), (414, 415, 399, 398), (415, 416, 400, 399), (416, 417, 401, 400), (417, 411, 395, 401), (419, 418, 402, 403), (418, 420, 404, 402), (420, 421, 405, 404), (421, 422, 406, 405), (422, 423, 407, 406), (423, 424, 408, 407), (424, 425, 409, 408), (425, 419, 403, 409), (427, 426, 410, 411), (426, 428, 412, 410), (428, 429, 413, 412), (429, 430, 414, 413), (430, 431, 415, 414), (431, 432, 416, 415), (432, 433, 417, 416), (433, 427, 411, 417), (435, 434, 418, 419), (434, 436, 420, 418), (436, 437, 421, 420), (437, 438, 422, 421), (438, 439, 423, 422), (439, 440, 424, 423), (440, 441, 425, 424), (441, 435, 419, 425), (379, 378, 426, 427), (378, 380, 428, 426), (380, 381, 429, 428), (381, 382, 430, 429), (382, 383, 431, 430), (383, 384, 432, 431), (384, 385, 433, 432), (385, 379, 427, 433), (387, 386, 434, 435), (386, 388, 436, 434), (388, 389, 437, 436), (389, 390, 438, 437), (390, 391, 439, 438), (391, 392, 440, 439), (392, 393, 441, 440), (393, 387, 435, 441), (523, 443, 445, 530), (530, 445, 444, 534), (550, 531, 535, 546), (534, 444, 442, 526), (449, 547, 539, 447), (546, 535, 527, 538), (448, 551, 547, 449), (458, 555, 563, 460), (446, 542, 551, 448), (23, 22, 446, 448, 449, 447, 24, 25, 442, 444, 445, 443), (455, 458, 460, 457), (457, 460, 461, 456), (456, 461, 459, 454), (463, 450, 452, 465), (465, 452, 453, 464), (464, 453, 451, 462), (554, 587, 595, 562), (562, 595, 599, 566), (602, 571, 558, 591), (614, 583, 579, 610), (586, 455, 457, 594), (607, 574, 583, 614), (575, 463, 465, 582), (582, 465, 464, 578), (578, 464, 462, 570), (458, 34, 36, 44, 46, 38, 455, 586, 588, 589, 587, 554, 556, 557, 555), (610, 579, 571, 602), (461, 567, 559, 459), (598, 456, 454, 590), (453, 611, 603, 451), (590, 454, 451, 603), (452, 615, 611, 453), (450, 606, 615, 452), (594, 457, 456, 598), (471, 474, 476, 473), (473, 476, 477, 472), (472, 477, 475, 470), (493, 630, 625, 491), (492, 633, 630, 493), (637, 627, 490, 511), (643, 513, 512, 646), (646, 512, 510, 639), (467, 486, 488, 469), (469, 488, 489, 468), (468, 489, 487, 466), (503, 495, 497, 505), (505, 497, 496, 504), (504, 496, 494, 502), (506, 514, 516, 508), (508, 516, 517, 509), (509, 517, 515, 507), (499, 503, 505, 501), (501, 505, 504, 500), (500, 504, 502, 498), (514, 518, 520, 516), (516, 520, 521, 517), (517, 521, 519, 515), (491, 499, 501, 493), (493, 501, 500, 492), (492, 500, 498, 490), (518, 510, 512, 520), (520, 512, 513, 521), (521, 513, 511, 519), (480, 634, 628, 478), (637, 511, 513, 643), (490, 627, 633, 492), (642, 485, 483, 636), (645, 484, 485, 642), (640, 482, 484, 645), (551, 542, 544, 553), (553, 544, 545, 552), (552, 545, 543, 550), (523, 530, 532, 525), (525, 532, 533, 524), (524, 533, 531, 522), (547, 551, 553, 549), (549, 553, 552, 548), (548, 552, 550, 546), (530, 534, 536, 532), (532, 536, 537, 533), (533, 537, 535, 531), (539, 547, 549, 541), (541, 549, 548, 540), (540, 548, 546, 538), (534, 526, 528, 536), (536, 528, 529, 537), (537, 529, 527, 535), (474, 527, 529, 476), (476, 529, 528, 477), (477, 528, 526, 475), (522, 483, 485, 524), (524, 485, 484, 525), (525, 484, 482, 523), (538, 487, 489, 540), (540, 489, 488, 541), (541, 488, 486, 539), (478, 543, 545, 480), (480, 545, 544, 481), (481, 544, 542, 479), (554, 562, 564, 556), (556, 564, 565, 557), (557, 565, 563, 555), (562, 566, 568, 564), (564, 568, 569, 565), (565, 569, 567, 563), (566, 558, 560, 568), (568, 560, 561, 569), (569, 561, 559, 567), (583, 574, 576, 585), (585, 576, 577, 584), (584, 577, 575, 582), (579, 583, 585, 581), (581, 585, 584, 580), (580, 584, 582, 578), (571, 579, 581, 573), (573, 581, 580, 572), (572, 580, 578, 570), (615, 606, 608, 617), (617, 608, 609, 616), (616, 609, 607, 614), (611, 615, 617, 613), (613, 617, 616, 612), (612, 616, 614, 610), (603, 611, 613, 605), (605, 613, 612, 604), (604, 612, 610, 602), (586, 594, 596, 588), (588, 596, 597, 589), (589, 597, 595, 587), (594, 598, 600, 596), (596, 600, 601, 597), (597, 601, 599, 595), (598, 590, 592, 600), (600, 592, 593, 601), (601, 593, 591, 599), (602, 591, 593, 604), (604, 593, 592, 605), (605, 592, 590, 603), (466, 607, 609, 468), (468, 609, 608, 469), (469, 608, 606, 467), (558, 571, 573, 560), (560, 573, 572, 561), (561, 572, 570, 559), (574, 471, 473, 576), (576, 473, 472, 577), (577, 472, 470, 575), (628, 636, 483, 478), (622, 618, 620, 623), (623, 620, 619, 621), (625, 630, 632, 626), (626, 632, 631, 624), (630, 633, 635, 632), (632, 635, 634, 631), (633, 627, 629, 635), (635, 629, 628, 634), (646, 639, 641, 647), (647, 641, 640, 645), (643, 646, 647, 644), (644, 647, 645, 642), (637, 643, 644, 638), (638, 644, 642, 636), (636, 628, 629, 638), (638, 629, 627, 637), (624, 622, 623, 626), (626, 623, 621, 625), (639, 619, 620, 641), (641, 620, 618, 640), (621, 619, 30, 27)])
me_cube_006.polygons.foreach_set('use_smooth', [1, 1, 1, 1, 1, 1, 1, 1, 1, 1, 1, 1, 1, 1, 1, 1, 1, 1, 1, 1, 1, 1, 1, 1, 1, 1, 1, 1, 1, 1, 1, 1, 1, 1, 1, 1, 1, 1, 1, 1, 1, 1, 1, 1, 1, 1, 1, 1, 1, 1, 1, 1, 1, 1, 1, 0, 1, 0, 0, 0, 1, 0, 0, 0, 0, 0, 0, 0, 0, 0, 0, 0, 0, 0, 0, 0, 0, 0, 0, 0, 0, 0, 0, 0, 0, 0, 0, 0, 0, 0, 0, 0, 0, 0, 0, 1, 1, 1, 1, 1, 1, 1, 1, 1, 1, 1, 1, 1, 1, 1, 1, 1, 1, 1, 1, 1, 1, 1, 1, 1, 1, 1, 1, 1, 1, 1, 1, 1, 1, 1, 1, 1, 1, 1, 1, 1, 1, 1, 1, 1, 1, 1, 1, 1, 1, 1, 1, 1, 1, 1, 1, 1, 1, 1, 1, 1, 1, 1, 1, 1, 1, 1, 1, 1, 1, 1, 1, 1, 1, 1, 1, 1, 1, 1, 1, 1, 1, 1, 1, 1, 1, 1, 1, 1, 1, 1, 1, 1, 1, 1, 1, 1, 1, 1, 1, 1, 1, 1, 1, 1, 1, 1, 1, 1, 1, 1, 1, 1, 1, 1, 1, 1, 1, 1, 1, 1, 1, 1, 1, 1, 1, 1, 1, 1, 1, 1, 1, 1, 1, 1, 1, 1, 1, 1, 1, 1, 1, 1, 1, 1, 1, 1, 1, 1, 1, 1, 1, 1, 1, 1, 1, 1, 1, 1, 1, 1, 1, 1, 1, 1, 1, 1, 1, 1, 1, 1, 1, 1, 1, 1, 1, 1, 1, 1, 1, 1, 1, 1, 1, 1, 1, 1, 1, 1, 1, 1, 1, 1, 1, 1, 1, 1, 1, 1, 1, 1, 1, 1, 1, 1, 1, 1, 1, 1, 1, 1, 1, 1, 1, 1, 1, 1, 1, 1, 1, 1, 1, 1, 1, 1, 1, 1, 1, 1, 1, 1, 1, 1, 1, 1, 1, 1, 1, 1, 1, 1, 1, 1, 1, 1, 1, 1, 1, 1, 1, 1, 1, 0, 0, 0, 0, 0, 0, 0, 0, 0, 0, 0, 0, 0, 0, 0, 0, 0, 0, 0, 0, 0, 0, 0, 0, 0, 0, 0, 0, 0, 0, 0, 0, 0, 0, 0, 0, 0, 0, 0, 0, 0, 0, 0, 0, 0, 0, 0, 0, 0, 0, 0, 0, 0, 0, 0, 0, 0, 0, 0, 0, 0, 0, 0, 0, 0, 0, 0, 0, 0, 0, 0, 0, 0, 0, 0, 0, 0, 0, 0, 0, 1, 1, 1, 1, 1, 1, 1, 1, 1, 1, 1, 1, 1, 1, 1, 1, 1, 1, 1, 1, 1, 1, 1, 1, 1, 1, 1, 1, 1, 1, 1, 1, 1, 1, 1, 1, 1, 1, 1, 1, 1, 1, 1, 1, 1, 1, 1, 1, 1, 1, 1, 1, 1, 1, 1, 1, 1, 1, 1, 1, 1, 1, 1, 1, 1, 1, 1, 1, 1, 1, 1, 1, 1, 1, 1, 1, 1, 1, 1, 1, 1, 1, 1, 1, 1, 1, 1, 1, 1, 1, 1, 1, 1, 1, 1, 1, 1, 1, 1, 1, 1, 1, 1, 1, 1, 1, 1, 1, 1, 1, 1, 1, 1, 1, 1, 1, 1, 1, 1, 1, 1, 1, 1, 1, 1, 1, 1, 1, 1, 1, 1, 1, 1, 1, 1, 1, 1, 1, 1, 1, 1, 1, 1, 1, 1, 1, 1, 1, 1, 1, 1, 1, 1, 1, 1, 1, 1, 1, 1, 1, 1, 1, 1, 1, 1, 1, 1, 1, 1])
me_cube_006.polygons.foreach_set('material_index', [0, 0, 0, 0, 0, 0, 0, 0, 0, 0, 0, 0, 0, 0, 0, 0, 1, 1, 1, 1, 1, 1, 1, 1, 1, 1, 1, 1, 1, 1, 1, 1, 1, 1, 1, 1, 1, 1, 1, 1, 1, 1, 1, 1, 1, 1, 1, 1, 1, 1, 1, 1, 1, 1, 1, 2, 1, 2, 2, 2, 1, 2, 2, 2, 2, 1, 1, 1, 1, 1, 1, 1, 1, 1, 1, 1, 1, 1, 1, 1, 1, 1, 1, 1, 1, 1, 1, 1, 1, 1, 1, 1, 1, 1, 1, 1, 1, 1, 1, 1, 1, 1, 1, 1, 1, 1, 1, 1, 1, 1, 1, 1, 1, 1, 1, 1, 1, 1, 1, 1, 1, 1, 1, 1, 1, 1, 1, 1, 1, 1, 1, 1, 1, 1, 1, 1, 1, 1, 1, 1, 1, 1, 1, 1, 1, 1, 1, 1, 1, 1, 1, 1, 1, 1, 1, 1, 1, 1, 1, 1, 1, 1, 1, 1, 1, 1, 1, 1, 1, 1, 1, 1, 1, 1, 1, 1, 1, 1, 1, 1, 1, 1, 1, 1, 1, 1, 1, 1, 1, 1, 1, 1, 1, 1, 1, 1, 1, 1, 1, 1, 1, 1, 1, 1, 1, 1, 1, 1, 1, 1, 1, 1, 1, 1, 1, 1, 1, 1, 1, 1, 1, 1, 1, 1, 1, 1, 1, 1, 1, 1, 1, 1, 1, 1, 1, 1, 1, 1, 1, 1, 1, 1, 1, 1, 1, 1, 1, 1, 1, 1, 1, 1, 1, 1, 1, 1, 1, 1, 1, 1, 1, 1, 1, 1, 1, 1, 1, 1, 1, 1, 1, 1, 1, 1, 1, 1, 1, 1, 1, 1, 1, 1, 1, 1, 1, 1, 1, 1, 1, 1, 1, 1, 1, 1, 1, 1, 1, 1, 1, 1, 1, 1, 1, 1, 1, 1, 1, 1, 1, 1, 1, 1, 1, 1, 1, 1, 1, 1, 1, 1, 1, 1, 1, 1, 1, 1, 1, 1, 1, 1, 1, 1, 1, 1, 1, 1, 1, 1, 1, 1, 1, 1, 1, 1, 1, 1, 1, 1, 1, 1, 1, 1, 1, 1, 1, 1, 1, 1, 1, 1, 1, 1, 1, 1, 1, 1, 1, 1, 1, 1, 1, 1, 1, 1, 1, 1, 1, 1, 1, 1, 1, 1, 1, 1, 1, 1, 1, 1, 1, 1, 1, 1, 1, 1, 1, 1, 1, 1, 1, 1, 1, 1, 1, 1, 1, 1, 1, 1, 1, 1, 1, 1, 1, 1, 1, 1, 1, 1, 1, 1, 1, 1, 1, 1, 1, 1, 1, 1, 1, 1, 1, 1, 1, 1, 1, 1, 1, 1, 1, 1, 1, 1, 1, 1, 1, 1, 1, 1, 1, 1, 1, 1, 1, 1, 1, 1, 1, 1, 1, 1, 1, 1, 1, 1, 1, 1, 1, 1, 1, 1, 1, 1, 1, 1, 1, 1, 1, 1, 1, 1, 1, 1, 1, 1, 1, 1, 1, 1, 1, 1, 1, 1, 1, 1, 1, 1, 1, 1, 1, 1, 1, 1, 1, 1, 1, 1, 1, 1, 1, 1, 1, 1, 1, 1, 1, 1, 1, 1, 1, 1, 1, 1, 1, 1, 1, 1, 1, 1, 1, 1, 1, 1, 1, 1, 1, 1, 1, 1, 1, 1, 1, 1, 1, 1, 1, 1, 1, 1, 1, 1, 1, 1, 1, 1, 1, 1, 1, 1, 1, 1, 1, 1, 1, 1, 1, 1, 1, 1, 1, 1, 1, 1, 1, 1, 1, 1, 1, 1, 1, 1, 1, 1, 1, 1, 1, 1, 1, 1, 1, 1, 1, 1, 1, 1, 1, 1])
_uv = me_cube_006.uv_layers.new(name='UVMap')
_uv.uv.foreach_set('vector', [0.5, 0.5, 0.5, 0.5, 0.5, 0.5, 0.5, 0.5, 0.5, 0.5, 0.5, 0.5, 0.5, 0.5, 0.5, 0.5, 0.5, 0.5, 0.5, 0.5, 0.5, 0.5, 0.5, 0.5, 0.5, 0.5, 0.5, 0.5, 0.5, 0.5, 0.5, 0.5, 0.5, 0.5, 0.5, 0.5, 0.5, 0.5, 0.5, 0.5, 0.5, 0.5, 0.5, 0.5, 0.5, 0.5, 0.5, 0.5, 0.5, 0.5, 0.5, 0.5, 0.5, 0.5, 0.5, 0.5, 0.5, 0.5, 0.5, 0.5, 0.5, 0.5, 0.5, 0.5, 0.5, 0.5, 0.5, 0.5, 0.5, 0.5, 0.5, 0.5, 0.5, 0.5, 0.5, 0.5, 0.5, 0.5, 0.5, 0.5, 0.5, 0.5, 0.5, 0.5, 0.5, 0.5, 0.5, 0.5, 0.5, 0.5, 0.5, 0.5, 0.5, 0.5, 0.5, 0.5, 0.5, 0.5, 0.5, 0.5, 0.5, 0.5, 0.5, 0.5, 0.5, 0.5, 0.5, 0.5, 0.5, 0.5, 0.5, 0.5, 0.5, 0.5, 0.5, 0.5, 0.5, 0.5, 0.5, 0.5, 0.5, 0.5, 0.5, 0.5, 0.5, 0.5, 0.5, 0.5, 0.5, 0.5, 0.5, 0.5, 0.5, 0.5, 0.5, 0.5, 0.5, 0.5, 0.5, 0.5, 0.5, 0.5, 0.5, 0.5, 0.5, 0.5, 0.5, 0.5, 0.5, 0.5, 0.5, 0.5, 0.5, 0.5, 0.5, 0.5, 0.5, 0.5, 0.5, 0.5, 0.5, 0.5, 0.5, 0.5, 0.5, 0.5, 0.5, 0.5, 0.5, 0.5, 0.5, 0.5, 0.5, 0.5, 0.5, 0.5, 0.5, 0.5, 0.5, 0.5, 0.5, 0.5, 0.5, 0.5, 0.5, 0.5, 0.5, 0.5, 0.5, 0.5, 0.5, 0.5, 0.5, 0.5, 0.5, 0.5, 0.5, 0.5, 0.5, 0.5, 0.5, 0.5, 0.5, 0.5, 0.5, 0.5, 0.5, 0.5, 0.5, 0.5, 0.5, 0.5, 0.5, 0.5, 0.5, 0.5, 0.5, 0.5, 0.5, 0.5, 0.5, 0.5, 0.5, 0.5, 0.5, 0.5, 0.5, 0.5, 0.5, 0.5, 0.5, 0.5, 0.5, 0.5, 0.5, 0.5, 0.5, 0.5, 0.5, 0.5, 0.5, 0.5, 0.5, 0.5, 0.5, 0.5, 0.5, 0.5, 0.5, 0.5, 0.5, 0.5, 0.5, 0.5, 0.5, 0.5, 0.5, 0.5, 0.5, 0.5, 0.5, 0.5, 0.5, 0.5, 0.5, 0.5, 0.5, 0.5, 0.5, 0.5, 0.5, 0.5, 0.5, 0.5, 0.5, 0.5, 0.5, 0.5, 0.5, 0.5, 0.5, 0.5, 0.5, 0.5, 0.5, 0.5, 0.5, 0.5, 0.5, 0.5, 0.5, 0.5, 0.5, 0.5, 0.5, 0.5, 0.5, 0.5, 0.5, 0.5, 0.5, 0.5, 0.5, 0.5, 0.5, 0.5, 0.5, 0.5, 0.5, 0.5, 0.5, 0.5, 0.5, 0.5, 0.5, 0.5, 0.5, 0.5, 0.5, 0.5, 0.5, 0.5, 0.5, 0.5, 0.5, 0.5, 0.5, 0.5, 0.5, 0.5, 0.5, 0.5, 0.5, 0.5, 0.5, 0.5, 0.5, 0.5, 0.5, 0.5, 0.5, 0.5, 0.5, 0.5, 0.5, 0.5, 0.5, 0.5, 0.5, 0.5, 0.5, 0.5, 0.5, 0.5, 0.5, 0.5, 0.5, 0.5, 0.5, 0.5, 0.5, 0.5, 0.5, 0.5, 0.5, 0.5, 0.5, 0.5, 0.5, 0.5, 0.5, 0.5, 0.5, 0.5, 0.5, 0.5, 0.5, 0.5, 0.5, 0.5, 0.5, 0.5, 0.5, 0.5, 0.5, 0.5, 0.5, 0.5, 0.5, 0.5, 0.5, 0.5, 0.5, 0.5, 0.5, 0.5, 0.5, 0.5, 0.5, 0.5, 0.5, 0.5, 0.5, 0.5, 0.5, 0.5, 0.5, 0.5, 0.5, 0.5, 0.5, 0.5, 0.5, 0.5, 0.5, 0.5, 0.5, 0.5, 0.5, 0.5, 0.5, 0.5, 0.5, 0.5, 0.5, 0.5, 0.5, 0.5, 0.5, 0.5, 0.5, 0.5, 0.5, 0.5, 0.5, 0.5, 0.5, 0.5, 0.5, 0.5, 0.5, 0.5, 0.5, 0.5, 0.5, 0.5, 0.5, 0.5, 0.5, 0.5, 0.5, 0.5, 0.5, 0.5, 0.5, 0.5, 0.5, 0.5, 0.5, 0.5, 0.5, 0.5, 0.5, 0.5, 0.5, 0.5, 0.5, 0.5, 0.125, 0.5256, 0.125, 0.75, 0.25, 0.75, 0.25, 0.5256, 0.5, 0.5, 0.5, 0.5, 0.5, 0.5, 0.5, 0.5, 0.75, 0.5256, 0.75, 0.75, 0.875, 0.75, 0.875, 0.5256, 0.25, 0.5256, 0.25, 0.75, 0.375, 0.75, 0.375, 0.5256, 0.625, 0.5256, 0.625, 0.75, 0.75, 0.75, 0.75, 0.5256, 0.5, 0.5, 0.5, 0.5, 0.5, 0.5, 0.5, 0.5, 0.5, 0.5, 0.5, 0.5, 0.5, 0.5, 0.5, 0.5256, 0.5, 0.75, 0.625, 0.75, 0.625, 0.5256, 0.0, 0.5256, 0.0, 0.75, 0.125, 0.75, 0.125, 0.5256, 0.875, 0.5256, 0.875, 0.75, 1.0, 0.75, 1.0, 0.5256, 0.375, 0.5256, 0.375, 0.75, 0.5, 0.75, 0.5, 0.5256, 1.0, 0.5, 1.0, 1.0, 0.875, 1.0, 0.875, 0.5, 0.875, 0.5, 0.875, 1.0, 0.75, 1.0, 0.75, 0.5, 0.75, 0.5, 0.75, 1.0, 0.625, 1.0, 0.625, 0.5, 0.625, 0.5, 0.625, 1.0, 0.5, 1.0, 0.5, 0.5, 0.5, 0.5, 0.5, 1.0, 0.375, 1.0, 0.375, 0.5, 0.375, 0.5, 0.375, 1.0, 0.25, 1.0, 0.25, 0.5, 0.4197, 0.4197, 0.25, 0.49, 0.08029, 0.4197, 0.01, 0.25, 0.08029, 0.08029, 0.25, 0.01, 0.4197, 0.08029, 0.49, 0.25, 0.25, 0.5, 0.25, 1.0, 0.125, 1.0, 0.125, 0.5, 0.125, 0.5, 0.125, 1.0, 0.0, 1.0, 0.0, 0.5, 0.75, 0.49, 0.9197, 0.4197, 0.99, 0.25, 0.9197, 0.08029, 0.75, 0.01, 0.5803, 0.08029, 0.51, 0.25, 0.5803, 0.4197, 1.0, 0.5, 1.0, 1.0, 0.875, 1.0, 0.875, 0.5, 0.875, 0.5, 0.875, 1.0, 0.75, 1.0, 0.75, 0.5, 0.75, 0.5, 0.75, 1.0, 0.625, 1.0, 0.625, 0.5, 0.625, 0.5, 0.625, 1.0, 0.5, 1.0, 0.5, 0.5, 0.5, 0.5, 0.5, 1.0, 0.375, 1.0, 0.375, 0.5, 0.375, 0.5, 0.375, 1.0, 0.25, 1.0, 0.25, 0.5, 0.625, 1.0, 0.75, 1.0, 0.75, 1.0, 0.625, 1.0, 0.25, 0.5, 0.25, 1.0, 0.125, 1.0, 0.125, 0.5, 0.125, 0.5, 0.125, 1.0, 0.0, 1.0, 0.0, 0.5, 0.75, 0.49, 0.9197, 0.4197, 0.99, 0.25, 0.9197, 0.08029, 0.75, 0.01, 0.5803, 0.08029, 0.51, 0.25, 0.5803, 0.4197, 1.0, 0.5, 1.0, 1.0, 0.875, 1.0, 0.875, 0.5, 0.875, 0.5, 0.875, 1.0, 0.75, 1.0, 0.75, 0.5, 0.75, 0.5, 0.75, 1.0, 0.625, 1.0, 0.625, 0.5, 0.625, 0.5, 0.625, 1.0, 0.5, 1.0, 0.5, 0.5, 0.5, 0.5, 0.5, 1.0, 0.375, 1.0, 0.375, 0.5, 0.375, 0.5, 0.375, 1.0, 0.25, 1.0, 0.25, 0.5, 0.25, 1.0, 0.375, 1.0, 0.375, 1.0, 0.25, 1.0, 0.25, 0.5, 0.25, 1.0, 0.125, 1.0, 0.125, 0.5, 0.125, 0.5, 0.125, 1.0, 0.0, 1.0, 0.0, 0.5, 0.75, 0.49, 0.9197, 0.4197, 0.99, 0.25, 0.9197, 0.08029, 0.75, 0.01, 0.5803, 0.08029, 0.51, 0.25, 0.5803, 0.4197, 0.0, 1.0, 0.04762, 1.0, 0.04762, 0.9167, 0.0, 0.9167, 0.0, 0.08333, 0.04762, 0.08333, 0.04762, 0.0, 0.0, 0.0, 0.0, 0.1667, 0.04762, 0.1667, 0.04762, 0.08333, 0.0, 0.08333, 0.0, 0.25, 0.04762, 0.25, 0.04762, 0.1667, 0.0, 0.1667, 0.0, 0.3333, 0.04762, 0.3333, 0.04762, 0.25, 0.0, 0.25, 0.0, 0.4167, 0.04762, 0.4167, 0.04762, 0.3333, 0.0, 0.3333, 0.0, 0.5, 0.04762, 0.5, 0.04762, 0.4167, 0.0, 0.4167, 0.0, 0.5833, 0.04762, 0.5833, 0.04762, 0.5, 0.0, 0.5, 0.0, 0.6667, 0.04762, 0.6667, 0.04762, 0.5833, 0.0, 0.5833, 0.0, 0.75, 0.04762, 0.75, 0.04762, 0.6667, 0.0, 0.6667, 0.0, 0.8333, 0.04762, 0.8333, 0.04762, 0.75, 0.0, 0.75, 0.0, 0.9167, 0.04762, 0.9167, 0.04762, 0.8333, 0.0, 0.8333, 0.04762, 1.0, 0.09524, 1.0, 0.09524, 0.9167, 0.04762, 0.9167, 0.04762, 0.08333, 0.09524, 0.08333, 0.09524, 0.0, 0.04762, 0.0, 0.04762, 0.1667, 0.09524, 0.1667, 0.09524, 0.08333, 0.04762, 0.08333, 0.04762, 0.25, 0.09524, 0.25, 0.09524, 0.1667, 0.04762, 0.1667, 0.04762, 0.3333, 0.09524, 0.3333, 0.09524, 0.25, 0.04762, 0.25, 0.04762, 0.4167, 0.09524, 0.4167, 0.09524, 0.3333, 0.04762, 0.3333, 0.04762, 0.5, 0.09524, 0.5, 0.09524, 0.4167, 0.04762, 0.4167, 0.04762, 0.5833, 0.09524, 0.5833, 0.09524, 0.5, 0.04762, 0.5, 0.04762, 0.6667, 0.09524, 0.6667, 0.09524, 0.5833, 0.04762, 0.5833, 0.04762, 0.75, 0.09524, 0.75, 0.09524, 0.6667, 0.04762, 0.6667, 0.04762, 0.8333, 0.09524, 0.8333, 0.09524, 0.75, 0.04762, 0.75, 0.04762, 0.9167, 0.09524, 0.9167, 0.09524, 0.8333, 0.04762, 0.8333, 0.09524, 1.0, 0.1429, 1.0, 0.1429, 0.9167, 0.09524, 0.9167, 0.09524, 0.08333, 0.1429, 0.08333, 0.1429, 0.0, 0.09524, 0.0, 0.09524, 0.1667, 0.1429, 0.1667, 0.1429, 0.08333, 0.09524, 0.08333, 0.09524, 0.25, 0.1429, 0.25, 0.1429, 0.1667, 0.09524, 0.1667, 0.09524, 0.3333, 0.1429, 0.3333, 0.1429, 0.25, 0.09524, 0.25, 0.09524, 0.4167, 0.1429, 0.4167, 0.1429, 0.3333, 0.09524, 0.3333, 0.09524, 0.5, 0.1429, 0.5, 0.1429, 0.4167, 0.09524, 0.4167, 0.09524, 0.5833, 0.1429, 0.5833, 0.1429, 0.5, 0.09524, 0.5, 0.09524, 0.6667, 0.1429, 0.6667, 0.1429, 0.5833, 0.09524, 0.5833, 0.09524, 0.75, 0.1429, 0.75, 0.1429, 0.6667, 0.09524, 0.6667, 0.09524, 0.8333, 0.1429, 0.8333, 0.1429, 0.75, 0.09524, 0.75, 0.09524, 0.9167, 0.1429, 0.9167, 0.1429, 0.8333, 0.09524, 0.8333, 0.1429, 1.0, 0.1905, 1.0, 0.1905, 0.9167, 0.1429, 0.9167, 0.1429, 0.08333, 0.1905, 0.08333, 0.1905, 0.0, 0.1429, 0.0, 0.1429, 0.1667, 0.1905, 0.1667, 0.1905, 0.08333, 0.1429, 0.08333, 0.1429, 0.25, 0.1905, 0.25, 0.1905, 0.1667, 0.1429, 0.1667, 0.1429, 0.3333, 0.1905, 0.3333, 0.1905, 0.25, 0.1429, 0.25, 0.1429, 0.4167, 0.1905, 0.4167, 0.1905, 0.3333, 0.1429, 0.3333, 0.1429, 0.5, 0.1905, 0.5, 0.1905, 0.4167, 0.1429, 0.4167, 0.1429, 0.5833, 0.1905, 0.5833, 0.1905, 0.5, 0.1429, 0.5, 0.1429, 0.6667, 0.1905, 0.6667, 0.1905, 0.5833, 0.1429, 0.5833, 0.1429, 0.75, 0.1905, 0.75, 0.1905, 0.6667, 0.1429, 0.6667, 0.1429, 0.8333, 0.1905, 0.8333, 0.1905, 0.75, 0.1429, 0.75, 0.1429, 0.9167, 0.1905, 0.9167, 0.1905, 0.8333, 0.1429, 0.8333, 0.1905, 1.0, 0.2381, 1.0, 0.2381, 0.9167, 0.1905, 0.9167, 0.1905, 0.08333, 0.2381, 0.08333, 0.2381, 0.0, 0.1905, 0.0, 0.1905, 0.1667, 0.2381, 0.1667, 0.2381, 0.08333, 0.1905, 0.08333, 0.1905, 0.25, 0.2381, 0.25, 0.2381, 0.1667, 0.1905, 0.1667, 0.1905, 0.3333, 0.2381, 0.3333, 0.2381, 0.25, 0.1905, 0.25, 0.1905, 0.4167, 0.2381, 0.4167, 0.2381, 0.3333, 0.1905, 0.3333, 0.1905, 0.5, 0.2381, 0.5, 0.2381, 0.4167, 0.1905, 0.4167, 0.1905, 0.5833, 0.2381, 0.5833, 0.2381, 0.5, 0.1905, 0.5, 0.1905, 0.6667, 0.2381, 0.6667, 0.2381, 0.5833, 0.1905, 0.5833, 0.1905, 0.75, 0.2381, 0.75, 0.2381, 0.6667, 0.1905, 0.6667, 0.1905, 0.8333, 0.2381, 0.8333, 0.2381, 0.75, 0.1905, 0.75, 0.1905, 0.9167, 0.2381, 0.9167, 0.2381, 0.8333, 0.1905, 0.8333, 0.2381, 1.0, 0.2857, 1.0, 0.2857, 0.9167, 0.2381, 0.9167, 0.2381, 0.08333, 0.2857, 0.08333, 0.2857, 0.0, 0.2381, 0.0, 0.2381, 0.1667, 0.2857, 0.1667, 0.2857, 0.08333, 0.2381, 0.08333, 0.2381, 0.25, 0.2857, 0.25, 0.2857, 0.1667, 0.2381, 0.1667, 0.2381, 0.3333, 0.2857, 0.3333, 0.2857, 0.25, 0.2381, 0.25, 0.2381, 0.4167, 0.2857, 0.4167, 0.2857, 0.3333, 0.2381, 0.3333, 0.2381, 0.5, 0.2857, 0.5, 0.2857, 0.4167, 0.2381, 0.4167, 0.2381, 0.5833, 0.2857, 0.5833, 0.2857, 0.5, 0.2381, 0.5, 0.2381, 0.6667, 0.2857, 0.6667, 0.2857, 0.5833, 0.2381, 0.5833, 0.2381, 0.75, 0.2857, 0.75, 0.2857, 0.6667, 0.2381, 0.6667, 0.2381, 0.8333, 0.2857, 0.8333, 0.2857, 0.75, 0.2381, 0.75, 0.2381, 0.9167, 0.2857, 0.9167, 0.2857, 0.8333, 0.2381, 0.8333, 0.2857, 1.0, 0.3333, 1.0, 0.3333, 0.9167, 0.2857, 0.9167, 0.2857, 0.08333, 0.3333, 0.08333, 0.3333, 0.0, 0.2857, 0.0, 0.2857, 0.1667, 0.3333, 0.1667, 0.3333, 0.08333, 0.2857, 0.08333, 0.2857, 0.25, 0.3333, 0.25, 0.3333, 0.1667, 0.2857, 0.1667, 0.2857, 0.3333, 0.3333, 0.3333, 0.3333, 0.25, 0.2857, 0.25, 0.2857, 0.4167, 0.3333, 0.4167, 0.3333, 0.3333, 0.2857, 0.3333, 0.2857, 0.5, 0.3333, 0.5, 0.3333, 0.4167, 0.2857, 0.4167, 0.2857, 0.5833, 0.3333, 0.5833, 0.3333, 0.5, 0.2857, 0.5, 0.2857, 0.6667, 0.3333, 0.6667, 0.3333, 0.5833, 0.2857, 0.5833, 0.2857, 0.75, 0.3333, 0.75, 0.3333, 0.6667, 0.2857, 0.6667, 0.2857, 0.8333, 0.3333, 0.8333, 0.3333, 0.75, 0.2857, 0.75, 0.2857, 0.9167, 0.3333, 0.9167, 0.3333, 0.8333, 0.2857, 0.8333, 0.3333, 1.0, 0.381, 1.0, 0.381, 0.9167, 0.3333, 0.9167, 0.3333, 0.08333, 0.381, 0.08333, 0.381, 0.0, 0.3333, 0.0, 0.3333, 0.1667, 0.381, 0.1667, 0.381, 0.08333, 0.3333, 0.08333, 0.3333, 0.25, 0.381, 0.25, 0.381, 0.1667, 0.3333, 0.1667, 0.3333, 0.3333, 0.381, 0.3333, 0.381, 0.25, 0.3333, 0.25, 0.3333, 0.4167, 0.381, 0.4167, 0.381, 0.3333, 0.3333, 0.3333, 0.3333, 0.5, 0.381, 0.5, 0.381, 0.4167, 0.3333, 0.4167, 0.3333, 0.5833, 0.381, 0.5833, 0.381, 0.5, 0.3333, 0.5, 0.3333, 0.6667, 0.381, 0.6667, 0.381, 0.5833, 0.3333, 0.5833, 0.3333, 0.75, 0.381, 0.75, 0.381, 0.6667, 0.3333, 0.6667, 0.3333, 0.8333, 0.381, 0.8333, 0.381, 0.75, 0.3333, 0.75, 0.3333, 0.9167, 0.381, 0.9167, 0.381, 0.8333, 0.3333, 0.8333, 0.381, 1.0, 0.4286, 1.0, 0.4286, 0.9167, 0.381, 0.9167, 0.381, 0.08333, 0.4286, 0.08333, 0.4286, 0.0, 0.381, 0.0, 0.381, 0.1667, 0.4286, 0.1667, 0.4286, 0.08333, 0.381, 0.08333, 0.381, 0.25, 0.4286, 0.25, 0.4286, 0.1667, 0.381, 0.1667, 0.381, 0.3333, 0.4286, 0.3333, 0.4286, 0.25, 0.381, 0.25, 0.381, 0.4167, 0.4286, 0.4167, 0.4286, 0.3333, 0.381, 0.3333, 0.381, 0.5, 0.4286, 0.5, 0.4286, 0.4167, 0.381, 0.4167, 0.381, 0.5833, 0.4286, 0.5833, 0.4286, 0.5, 0.381, 0.5, 0.381, 0.6667, 0.4286, 0.6667, 0.4286, 0.5833, 0.381, 0.5833, 0.381, 0.75, 0.4286, 0.75, 0.4286, 0.6667, 0.381, 0.6667, 0.381, 0.8333, 0.4286, 0.8333, 0.4286, 0.75, 0.381, 0.75, 0.381, 0.9167, 0.4286, 0.9167, 0.4286, 0.8333, 0.381, 0.8333, 0.4286, 1.0, 0.4762, 1.0, 0.4762, 0.9167, 0.4286, 0.9167, 0.4286, 0.08333, 0.4762, 0.08333, 0.4762, 0.0, 0.4286, 0.0, 0.4286, 0.1667, 0.4762, 0.1667, 0.4762, 0.08333, 0.4286, 0.08333, 0.4286, 0.25, 0.4762, 0.25, 0.4762, 0.1667, 0.4286, 0.1667, 0.4286, 0.3333, 0.4762, 0.3333, 0.4762, 0.25, 0.4286, 0.25, 0.4286, 0.4167, 0.4762, 0.4167, 0.4762, 0.3333, 0.4286, 0.3333, 0.4286, 0.5, 0.4762, 0.5, 0.4762, 0.4167, 0.4286, 0.4167, 0.4286, 0.5833, 0.4762, 0.5833, 0.4762, 0.5, 0.4286, 0.5, 0.4286, 0.6667, 0.4762, 0.6667, 0.4762, 0.5833, 0.4286, 0.5833, 0.4286, 0.75, 0.4762, 0.75, 0.4762, 0.6667, 0.4286, 0.6667, 0.4286, 0.8333, 0.4762, 0.8333, 0.4762, 0.75, 0.4286, 0.75, 0.4286, 0.9167, 0.4762, 0.9167, 0.4762, 0.8333, 0.4286, 0.8333, 0.4762, 1.0, 0.5238, 1.0, 0.5238, 0.9167, 0.4762, 0.9167, 0.4762, 0.08333, 0.5238, 0.08333, 0.5238, 0.0, 0.4762, 0.0, 0.4762, 0.1667, 0.5238, 0.1667, 0.5238, 0.08333, 0.4762, 0.08333, 0.4762, 0.25, 0.5238, 0.25, 0.5238, 0.1667, 0.4762, 0.1667, 0.4762, 0.3333, 0.5238, 0.3333, 0.5238, 0.25, 0.4762, 0.25, 0.4762, 0.4167, 0.5238, 0.4167, 0.5238, 0.3333, 0.4762, 0.3333, 0.4762, 0.5, 0.5238, 0.5, 0.5238, 0.4167, 0.4762, 0.4167, 0.4762, 0.5833, 0.5238, 0.5833, 0.5238, 0.5, 0.4762, 0.5, 0.4762, 0.6667, 0.5238, 0.6667, 0.5238, 0.5833, 0.4762, 0.5833, 0.4762, 0.75, 0.5238, 0.75, 0.5238, 0.6667, 0.4762, 0.6667, 0.4762, 0.8333, 0.5238, 0.8333, 0.5238, 0.75, 0.4762, 0.75, 0.4762, 0.9167, 0.5238, 0.9167, 0.5238, 0.8333, 0.4762, 0.8333, 0.5238, 1.0, 0.5714, 1.0, 0.5714, 0.9167, 0.5238, 0.9167, 0.5238, 0.08333, 0.5714, 0.08333, 0.5714, 0.0, 0.5238, 0.0, 0.5238, 0.1667, 0.5714, 0.1667, 0.5714, 0.08333, 0.5238, 0.08333, 0.5238, 0.25, 0.5714, 0.25, 0.5714, 0.1667, 0.5238, 0.1667, 0.5238, 0.3333, 0.5714, 0.3333, 0.5714, 0.25, 0.5238, 0.25, 0.5238, 0.4167, 0.5714, 0.4167, 0.5714, 0.3333, 0.5238, 0.3333, 0.5238, 0.5, 0.5714, 0.5, 0.5714, 0.4167, 0.5238, 0.4167, 0.5238, 0.5833, 0.5714, 0.5833, 0.5714, 0.5, 0.5238, 0.5, 0.5238, 0.6667, 0.5714, 0.6667, 0.5714, 0.5833, 0.5238, 0.5833, 0.5238, 0.75, 0.5714, 0.75, 0.5714, 0.6667, 0.5238, 0.6667, 0.5238, 0.8333, 0.5714, 0.8333, 0.5714, 0.75, 0.5238, 0.75, 0.5238, 0.9167, 0.5714, 0.9167, 0.5714, 0.8333, 0.5238, 0.8333, 0.5714, 1.0, 0.619, 1.0, 0.619, 0.9167, 0.5714, 0.9167, 0.5714, 0.08333, 0.619, 0.08333, 0.619, 0.0, 0.5714, 0.0, 0.5714, 0.1667, 0.619, 0.1667, 0.619, 0.08333, 0.5714, 0.08333, 0.5714, 0.25, 0.619, 0.25, 0.619, 0.1667, 0.5714, 0.1667, 0.5714, 0.3333, 0.619, 0.3333, 0.619, 0.25, 0.5714, 0.25, 0.5714, 0.4167, 0.619, 0.4167, 0.619, 0.3333, 0.5714, 0.3333, 0.5714, 0.5, 0.619, 0.5, 0.619, 0.4167, 0.5714, 0.4167, 0.5714, 0.5833, 0.619, 0.5833, 0.619, 0.5, 0.5714, 0.5, 0.5714, 0.6667, 0.619, 0.6667, 0.619, 0.5833, 0.5714, 0.5833, 0.5714, 0.75, 0.619, 0.75, 0.619, 0.6667, 0.5714, 0.6667, 0.5714, 0.8333, 0.619, 0.8333, 0.619, 0.75, 0.5714, 0.75, 0.5714, 0.9167, 0.619, 0.9167, 0.619, 0.8333, 0.5714, 0.8333, 0.619, 1.0, 0.6667, 1.0, 0.6667, 0.9167, 0.619, 0.9167, 0.619, 0.08333, 0.6667, 0.08333, 0.6667, 0.0, 0.619, 0.0, 0.619, 0.1667, 0.6667, 0.1667, 0.6667, 0.08333, 0.619, 0.08333, 0.619, 0.25, 0.6667, 0.25, 0.6667, 0.1667, 0.619, 0.1667, 0.619, 0.3333, 0.6667, 0.3333, 0.6667, 0.25, 0.619, 0.25, 0.619, 0.4167, 0.6667, 0.4167, 0.6667, 0.3333, 0.619, 0.3333, 0.619, 0.5, 0.6667, 0.5, 0.6667, 0.4167, 0.619, 0.4167, 0.619, 0.5833, 0.6667, 0.5833, 0.6667, 0.5, 0.619, 0.5, 0.619, 0.6667, 0.6667, 0.6667, 0.6667, 0.5833, 0.619, 0.5833, 0.619, 0.75, 0.6667, 0.75, 0.6667, 0.6667, 0.619, 0.6667, 0.619, 0.8333, 0.6667, 0.8333, 0.6667, 0.75, 0.619, 0.75, 0.619, 0.9167, 0.6667, 0.9167, 0.6667, 0.8333, 0.619, 0.8333, 0.6667, 1.0, 0.7143, 1.0, 0.7143, 0.9167, 0.6667, 0.9167, 0.6667, 0.08333, 0.7143, 0.08333, 0.7143, 0.0, 0.6667, 0.0, 0.6667, 0.1667, 0.7143, 0.1667, 0.7143, 0.08333, 0.6667, 0.08333, 0.6667, 0.25, 0.7143, 0.25, 0.7143, 0.1667, 0.6667, 0.1667, 0.6667, 0.3333, 0.7143, 0.3333, 0.7143, 0.25, 0.6667, 0.25, 0.6667, 0.4167, 0.7143, 0.4167, 0.7143, 0.3333, 0.6667, 0.3333, 0.6667, 0.5, 0.7143, 0.5, 0.7143, 0.4167, 0.6667, 0.4167, 0.6667, 0.5833, 0.7143, 0.5833, 0.7143, 0.5, 0.6667, 0.5, 0.6667, 0.6667, 0.7143, 0.6667, 0.7143, 0.5833, 0.6667, 0.5833, 0.6667, 0.75, 0.7143, 0.75, 0.7143, 0.6667, 0.6667, 0.6667, 0.6667, 0.8333, 0.7143, 0.8333, 0.7143, 0.75, 0.6667, 0.75, 0.6667, 0.9167, 0.7143, 0.9167, 0.7143, 0.8333, 0.6667, 0.8333, 0.7143, 1.0, 0.7619, 1.0, 0.7619, 0.9167, 0.7143, 0.9167, 0.7143, 0.08333, 0.7619, 0.08333, 0.7619, 0.0, 0.7143, 0.0, 0.7143, 0.1667, 0.7619, 0.1667, 0.7619, 0.08333, 0.7143, 0.08333, 0.7143, 0.25, 0.7619, 0.25, 0.7619, 0.1667, 0.7143, 0.1667, 0.7143, 0.3333, 0.7619, 0.3333, 0.7619, 0.25, 0.7143, 0.25, 0.7143, 0.4167, 0.7619, 0.4167, 0.7619, 0.3333, 0.7143, 0.3333, 0.7143, 0.5, 0.7619, 0.5, 0.7619, 0.4167, 0.7143, 0.4167, 0.7143, 0.5833, 0.7619, 0.5833, 0.7619, 0.5, 0.7143, 0.5, 0.7143, 0.6667, 0.7619, 0.6667, 0.7619, 0.5833, 0.7143, 0.5833, 0.7143, 0.75, 0.7619, 0.75, 0.7619, 0.6667, 0.7143, 0.6667, 0.7143, 0.8333, 0.7619, 0.8333, 0.7619, 0.75, 0.7143, 0.75, 0.7143, 0.9167, 0.7619, 0.9167, 0.7619, 0.8333, 0.7143, 0.8333, 0.7619, 1.0, 0.8095, 1.0, 0.8095, 0.9167, 0.7619, 0.9167, 0.7619, 0.08333, 0.8095, 0.08333, 0.8095, 0.0, 0.7619, 0.0, 0.7619, 0.1667, 0.8095, 0.1667, 0.8095, 0.08333, 0.7619, 0.08333, 0.7619, 0.25, 0.8095, 0.25, 0.8095, 0.1667, 0.7619, 0.1667, 0.7619, 0.3333, 0.8095, 0.3333, 0.8095, 0.25, 0.7619, 0.25, 0.7619, 0.4167, 0.8095, 0.4167, 0.8095, 0.3333, 0.7619, 0.3333, 0.7619, 0.5, 0.8095, 0.5, 0.8095, 0.4167, 0.7619, 0.4167, 0.7619, 0.5833, 0.8095, 0.5833, 0.8095, 0.5, 0.7619, 0.5, 0.7619, 0.6667, 0.8095, 0.6667, 0.8095, 0.5833, 0.7619, 0.5833, 0.7619, 0.75, 0.8095, 0.75, 0.8095, 0.6667, 0.7619, 0.6667, 0.7619, 0.8333, 0.8095, 0.8333, 0.8095, 0.75, 0.7619, 0.75, 0.7619, 0.9167, 0.8095, 0.9167, 0.8095, 0.8333, 0.7619, 0.8333, 0.8095, 1.0, 0.8571, 1.0, 0.8571, 0.9167, 0.8095, 0.9167, 0.8095, 0.08333, 0.8571, 0.08333, 0.8571, 0.0, 0.8095, 0.0, 0.8095, 0.1667, 0.8571, 0.1667, 0.8571, 0.08333, 0.8095, 0.08333, 0.8095, 0.25, 0.8571, 0.25, 0.8571, 0.1667, 0.8095, 0.1667, 0.8095, 0.3333, 0.8571, 0.3333, 0.8571, 0.25, 0.8095, 0.25, 0.8095, 0.4167, 0.8571, 0.4167, 0.8571, 0.3333, 0.8095, 0.3333, 0.8095, 0.5, 0.8571, 0.5, 0.8571, 0.4167, 0.8095, 0.4167, 0.8095, 0.5833, 0.8571, 0.5833, 0.8571, 0.5, 0.8095, 0.5, 0.8095, 0.6667, 0.8571, 0.6667, 0.8571, 0.5833, 0.8095, 0.5833, 0.8095, 0.75, 0.8571, 0.75, 0.8571, 0.6667, 0.8095, 0.6667, 0.8095, 0.8333, 0.8571, 0.8333, 0.8571, 0.75, 0.8095, 0.75, 0.8095, 0.9167, 0.8571, 0.9167, 0.8571, 0.8333, 0.8095, 0.8333, 0.8571, 1.0, 0.9048, 1.0, 0.9048, 0.9167, 0.8571, 0.9167, 0.8571, 0.08333, 0.9048, 0.08333, 0.9048, 0.0, 0.8571, 0.0, 0.8571, 0.1667, 0.9048, 0.1667, 0.9048, 0.08333, 0.8571, 0.08333, 0.8571, 0.25, 0.9048, 0.25, 0.9048, 0.1667, 0.8571, 0.1667, 0.8571, 0.3333, 0.9048, 0.3333, 0.9048, 0.25, 0.8571, 0.25, 0.8571, 0.4167, 0.9048, 0.4167, 0.9048, 0.3333, 0.8571, 0.3333, 0.8571, 0.5, 0.9048, 0.5, 0.9048, 0.4167, 0.8571, 0.4167, 0.8571, 0.5833, 0.9048, 0.5833, 0.9048, 0.5, 0.8571, 0.5, 0.8571, 0.6667, 0.9048, 0.6667, 0.9048, 0.5833, 0.8571, 0.5833, 0.8571, 0.75, 0.9048, 0.75, 0.9048, 0.6667, 0.8571, 0.6667, 0.8571, 0.8333, 0.9048, 0.8333, 0.9048, 0.75, 0.8571, 0.75, 0.8571, 0.9167, 0.9048, 0.9167, 0.9048, 0.8333, 0.8571, 0.8333, 0.9048, 1.0, 0.9524, 1.0, 0.9524, 0.9167, 0.9048, 0.9167, 0.9048, 0.08333, 0.9524, 0.08333, 0.9524, 0.0, 0.9048, 0.0, 0.9048, 0.1667, 0.9524, 0.1667, 0.9524, 0.08333, 0.9048, 0.08333, 0.9048, 0.25, 0.9524, 0.25, 0.9524, 0.1667, 0.9048, 0.1667, 0.9048, 0.3333, 0.9524, 0.3333, 0.9524, 0.25, 0.9048, 0.25, 0.9048, 0.4167, 0.9524, 0.4167, 0.9524, 0.3333, 0.9048, 0.3333, 0.9048, 0.5, 0.9524, 0.5, 0.9524, 0.4167, 0.9048, 0.4167, 0.9048, 0.5833, 0.9524, 0.5833, 0.9524, 0.5, 0.9048, 0.5, 0.9048, 0.6667, 0.9524, 0.6667, 0.9524, 0.5833, 0.9048, 0.5833, 0.9048, 0.75, 0.9524, 0.75, 0.9524, 0.6667, 0.9048, 0.6667, 0.9048, 0.8333, 0.9524, 0.8333, 0.9524, 0.75, 0.9048, 0.75, 0.9048, 0.9167, 0.9524, 0.9167, 0.9524, 0.8333, 0.9048, 0.8333, 0.9524, 1.0, 1.0, 1.0, 1.0, 0.9167, 0.9524, 0.9167, 0.9524, 0.08333, 1.0, 0.08333, 1.0, 0.0, 0.9524, 0.0, 0.9524, 0.1667, 1.0, 0.1667, 1.0, 0.08333, 0.9524, 0.08333, 0.9524, 0.25, 1.0, 0.25, 1.0, 0.1667, 0.9524, 0.1667, 0.9524, 0.3333, 1.0, 0.3333, 1.0, 0.25, 0.9524, 0.25, 0.9524, 0.4167, 1.0, 0.4167, 1.0, 0.3333, 0.9524, 0.3333, 0.9524, 0.5, 1.0, 0.5, 1.0, 0.4167, 0.9524, 0.4167, 0.9524, 0.5833, 1.0, 0.5833, 1.0, 0.5, 0.9524, 0.5, 0.9524, 0.6667, 1.0, 0.6667, 1.0, 0.5833, 0.9524, 0.5833, 0.9524, 0.75, 1.0, 0.75, 1.0, 0.6667, 0.9524, 0.6667, 0.9524, 0.8333, 1.0, 0.8333, 1.0, 0.75, 0.9524, 0.75, 0.9524, 0.9167, 1.0, 0.9167, 1.0, 0.8333, 0.9524, 0.8333, 0.75, 1.0, 0.875, 1.0, 0.875, 1.0, 0.75, 1.0, 0.875, 1.0, 1.0, 1.0, 1.0, 1.0, 0.875, 1.0, 0.0, 1.0, 0.125, 1.0, 0.125, 1.0, 0.0, 1.0, 0.875, 1.0, 1.0, 1.0, 1.0, 1.0, 0.875, 1.0, 0.5, 1.0, 0.625, 1.0, 0.625, 1.0, 0.5, 1.0, 0.25, 1.0, 0.375, 1.0, 0.375, 1.0, 0.25, 1.0, 0.75, 1.0, 0.875, 1.0, 0.875, 1.0, 0.75, 1.0, 0.125, 1.0, 0.25, 1.0, 0.25, 1.0, 0.125, 1.0, 0.5, 1.0, 0.625, 1.0, 0.625, 1.0, 0.5, 1.0, 0.375, 1.0, 0.5, 1.0, 0.5, 1.0, 0.375, 1.0, 0.75, 1.0, 0.875, 1.0, 0.875, 1.0, 0.75, 1.0, 0.125, 1.0, 0.25, 1.0, 0.25, 1.0, 0.125, 1.0, 0.625, 1.0, 0.75, 1.0, 0.75, 1.0, 0.625, 1.0, 0.0, 1.0, 0.125, 1.0, 0.125, 1.0, 0.0, 1.0, 0.375, 1.0, 0.5, 1.0, 0.5, 1.0, 0.375, 1.0, 0.875, 1.0, 1.0, 1.0, 1.0, 1.0, 0.875, 1.0, 0.3059, 0.3059, 0.25, 0.329, 0.1941, 0.3059, 0.171, 0.25, 0.1941, 0.1941, 0.25, 0.171, 0.3059, 0.1941, 0.329, 0.25, 0.3059, 0.3059, 0.25, 0.329, 0.1941, 0.3059, 0.171, 0.25, 0.1941, 0.1941, 0.25, 0.171, 0.3059, 0.1941, 0.329, 0.25, 0.75, 1.0, 0.875, 1.0, 0.875, 1.0, 0.75, 1.0, 0.625, 1.0, 0.75, 1.0, 0.75, 1.0, 0.625, 1.0, 0.625, 1.0, 0.75, 1.0, 0.75, 1.0, 0.625, 1.0, 0.5, 1.0, 0.625, 1.0, 0.625, 1.0, 0.5, 1.0, 0.5, 1.0, 0.625, 1.0, 0.625, 1.0, 0.5, 1.0, 0.375, 1.0, 0.5, 1.0, 0.5, 1.0, 0.375, 1.0, 0.375, 1.0, 0.5, 1.0, 0.5, 1.0, 0.375, 1.0, 0.25, 1.0, 0.375, 1.0, 0.375, 1.0, 0.25, 1.0, 0.25, 1.0, 0.375, 1.0, 0.375, 1.0, 0.25, 1.0, 0.125, 1.0, 0.25, 1.0, 0.25, 1.0, 0.125, 1.0, 0.125, 1.0, 0.25, 1.0, 0.25, 1.0, 0.125, 1.0, 0.0, 1.0, 0.125, 1.0, 0.125, 1.0, 0.0, 1.0, 0.875, 1.0, 1.0, 1.0, 1.0, 1.0, 0.875, 1.0, 0.0, 1.0, 0.125, 1.0, 0.125, 1.0, 0.0, 1.0, 0.25, 0.4586, 0.3975, 0.3975, 0.4197, 0.4197, 0.25, 0.49, 0.3975, 0.3975, 0.4586, 0.25, 0.49, 0.25, 0.4197, 0.4197, 0.4586, 0.25, 0.3975, 0.1025, 0.4197, 0.08029, 0.49, 0.25, 0.3975, 0.1025, 0.25, 0.04145, 0.25, 0.01, 0.4197, 0.08029, 0.25, 0.04145, 0.1025, 0.1025, 0.08029, 0.08029, 0.25, 0.01, 0.1025, 0.1025, 0.04145, 0.25, 0.01, 0.25, 0.08029, 0.08029, 0.04145, 0.25, 0.1025, 0.3975, 0.08029, 0.4197, 0.01, 0.25, 0.1025, 0.3975, 0.25, 0.4586, 0.25, 0.49, 0.08029, 0.4197, 0.25, 0.4586, 0.3975, 0.3975, 0.4197, 0.4197, 0.25, 0.49, 0.3975, 0.3975, 0.4586, 0.25, 0.49, 0.25, 0.4197, 0.4197, 0.4586, 0.25, 0.3975, 0.1025, 0.4197, 0.08029, 0.49, 0.25, 0.3975, 0.1025, 0.25, 0.04145, 0.25, 0.01, 0.4197, 0.08029, 0.25, 0.04145, 0.1025, 0.1025, 0.08029, 0.08029, 0.25, 0.01, 0.1025, 0.1025, 0.04145, 0.25, 0.01, 0.25, 0.08029, 0.08029, 0.04145, 0.25, 0.1025, 0.3975, 0.08029, 0.4197, 0.01, 0.25, 0.1025, 0.3975, 0.25, 0.4586, 0.25, 0.49, 0.08029, 0.4197, 0.25, 0.3495, 0.3204, 0.3204, 0.3975, 0.3975, 0.25, 0.4586, 0.3204, 0.3204, 0.3495, 0.25, 0.4586, 0.25, 0.3975, 0.3975, 0.3495, 0.25, 0.3204, 0.1796, 0.3975, 0.1025, 0.4586, 0.25, 0.3204, 0.1796, 0.25, 0.1505, 0.25, 0.04145, 0.3975, 0.1025, 0.25, 0.1505, 0.1796, 0.1796, 0.1025, 0.1025, 0.25, 0.04145, 0.1796, 0.1796, 0.1505, 0.25, 0.04145, 0.25, 0.1025, 0.1025, 0.1505, 0.25, 0.1796, 0.3204, 0.1025, 0.3975, 0.04145, 0.25, 0.1796, 0.3204, 0.25, 0.3495, 0.25, 0.4586, 0.1025, 0.3975, 0.25, 0.3495, 0.3204, 0.3204, 0.3975, 0.3975, 0.25, 0.4586, 0.3204, 0.3204, 0.3495, 0.25, 0.4586, 0.25, 0.3975, 0.3975, 0.3495, 0.25, 0.3204, 0.1796, 0.3975, 0.1025, 0.4586, 0.25, 0.3204, 0.1796, 0.25, 0.1505, 0.25, 0.04145, 0.3975, 0.1025, 0.25, 0.1505, 0.1796, 0.1796, 0.1025, 0.1025, 0.25, 0.04145, 0.1796, 0.1796, 0.1505, 0.25, 0.04145, 0.25, 0.1025, 0.1025, 0.1505, 0.25, 0.1796, 0.3204, 0.1025, 0.3975, 0.04145, 0.25, 0.1796, 0.3204, 0.25, 0.3495, 0.25, 0.4586, 0.1025, 0.3975, 0.25, 0.329, 0.3059, 0.3059, 0.3204, 0.3204, 0.25, 0.3495, 0.3059, 0.3059, 0.329, 0.25, 0.3495, 0.25, 0.3204, 0.3204, 0.329, 0.25, 0.3059, 0.1941, 0.3204, 0.1796, 0.3495, 0.25, 0.3059, 0.1941, 0.25, 0.171, 0.25, 0.1505, 0.3204, 0.1796, 0.25, 0.171, 0.1941, 0.1941, 0.1796, 0.1796, 0.25, 0.1505, 0.1941, 0.1941, 0.171, 0.25, 0.1505, 0.25, 0.1796, 0.1796, 0.171, 0.25, 0.1941, 0.3059, 0.1796, 0.3204, 0.1505, 0.25, 0.1941, 0.3059, 0.25, 0.329, 0.25, 0.3495, 0.1796, 0.3204, 0.25, 0.329, 0.3059, 0.3059, 0.3204, 0.3204, 0.25, 0.3495, 0.3059, 0.3059, 0.329, 0.25, 0.3495, 0.25, 0.3204, 0.3204, 0.329, 0.25, 0.3059, 0.1941, 0.3204, 0.1796, 0.3495, 0.25, 0.3059, 0.1941, 0.25, 0.171, 0.25, 0.1505, 0.3204, 0.1796, 0.25, 0.171, 0.1941, 0.1941, 0.1796, 0.1796, 0.25, 0.1505, 0.1941, 0.1941, 0.171, 0.25, 0.1505, 0.25, 0.1796, 0.1796, 0.171, 0.25, 0.1941, 0.3059, 0.1796, 0.3204, 0.1505, 0.25, 0.1941, 0.3059, 0.25, 0.329, 0.25, 0.3495, 0.1796, 0.3204, 0.5, 0.5, 0.5, 0.5, 0.5, 0.5, 0.5, 0.5, 0.5, 0.5, 0.5, 0.5, 0.5, 0.5, 0.5, 0.5, 0.5, 0.5, 0.5, 0.5, 0.5, 0.5, 0.5, 0.5, 0.5, 0.5, 0.5, 0.5, 0.5, 0.5, 0.5, 0.5, 0.5, 0.5, 0.5, 0.5, 0.5, 0.5, 0.5, 0.5, 0.5, 0.5, 0.5, 0.5, 0.5, 0.5, 0.5, 0.5, 0.5, 0.5, 0.5, 0.5, 0.5, 0.5, 0.5, 0.5, 0.5, 0.5, 0.5, 0.5, 0.5, 0.5, 0.5, 0.5, 0.5, 0.5, 0.5, 0.5, 0.5, 0.5, 0.5, 0.5, 0.5, 0.5, 0.5, 0.5, 0.5, 0.5, 0.5, 0.5, 0.5, 0.5, 0.5, 0.5, 0.5, 0.5, 0.5, 0.5, 0.5, 0.5, 0.5, 0.5, 0.5, 0.5, 0.5, 0.5, 0.5, 0.5, 0.5, 0.5, 0.5, 0.5, 0.5, 0.5, 0.5, 0.5, 0.5, 0.5, 0.5, 0.5, 0.5, 0.5, 0.5, 0.5, 0.5, 0.5, 0.5, 0.5, 0.5, 0.5, 0.5, 0.5, 0.5, 0.5, 0.5, 0.5, 0.5, 0.5, 0.5, 0.5, 0.5, 0.5, 0.5, 0.5, 0.5, 0.5, 0.5, 0.5, 0.5, 0.5, 0.5, 0.5, 0.5, 0.5, 0.5, 0.5, 0.5, 0.5, 0.5, 0.5, 0.5, 0.5, 0.5, 0.5, 0.5, 0.5, 0.5, 0.5, 0.5, 0.5, 0.5, 0.5, 0.5, 0.5, 0.5, 0.5, 0.5, 0.5, 0.5, 0.5, 0.5, 0.5, 0.5, 0.5, 0.5, 0.5, 0.5, 0.5, 0.5, 0.5, 0.5, 0.5, 0.5, 0.5, 0.5, 0.5, 0.5, 0.5, 0.5, 0.5, 0.5, 0.5, 0.5, 0.5, 0.5, 0.5, 0.5, 0.5, 0.5, 0.5, 0.5, 0.5, 0.5, 0.5, 0.5, 0.5, 0.5, 0.5, 0.5, 0.5, 0.5, 0.5, 0.5, 0.5, 0.5, 0.5, 0.5, 0.5, 0.5, 0.5, 0.5, 0.5, 0.5, 0.5, 0.5, 0.5, 0.5, 0.5, 0.5, 0.5, 0.5, 0.5, 0.5, 0.5, 0.5, 0.5, 0.5, 0.5, 0.5, 0.5, 0.5, 0.5, 0.5, 0.5, 0.5, 0.5, 0.5, 0.5, 0.5, 0.5, 0.5, 0.5, 0.5, 0.5, 0.5, 0.5, 0.5, 0.5, 0.5, 0.5, 0.5, 0.5, 0.5, 0.5, 0.5, 0.5, 0.5, 0.5, 0.5, 0.5, 0.5, 0.5, 0.5, 0.5, 0.5, 0.5, 0.5, 0.5, 0.5, 0.5, 0.5, 0.5, 0.5, 0.5, 0.5, 0.5, 0.5, 0.5, 0.5, 0.5, 0.5, 0.5, 0.5, 0.5, 0.5, 0.5, 0.5, 0.5, 0.5, 0.5, 0.5, 0.5, 0.5, 0.5, 0.5, 0.5, 0.5, 0.5, 0.5, 0.5, 0.5, 0.5, 0.5, 0.5, 0.5, 0.5, 0.5, 0.5, 0.5, 0.5, 0.5, 0.5, 0.5, 0.5, 0.5, 0.5, 0.5, 0.5, 0.5, 0.5, 0.5, 0.5, 0.5, 0.5, 0.5, 0.5, 0.5, 0.5, 0.5, 0.5, 0.5, 0.5, 0.5, 0.5, 0.5, 0.5, 0.5, 0.5, 0.5, 0.5, 0.5, 0.5, 0.5, 0.5, 0.5, 0.5, 0.5, 0.5, 0.5, 0.5, 0.5, 0.5, 0.5, 0.5, 0.5, 0.5, 0.5, 0.5, 0.5, 0.5, 0.5, 0.5, 0.5, 0.5, 0.5, 0.5, 0.5, 0.5, 0.5, 0.5, 0.5, 0.5, 0.5, 0.5, 0.5, 0.5, 0.5, 0.5, 0.5, 0.5, 0.5, 0.5, 0.5, 0.5, 0.5, 0.5, 0.5, 0.5, 0.5, 0.5, 0.5, 0.5, 0.5, 0.5, 0.5, 0.5, 0.5, 0.5, 0.5, 0.5, 0.5, 0.5, 0.5, 0.5, 0.5, 0.5, 0.5, 0.5, 0.5, 0.5, 0.5, 0.5, 0.5, 0.5, 0.5, 0.5, 0.5, 0.5, 0.5, 0.5, 0.5, 0.5, 0.5, 0.5, 0.5, 0.5, 0.5, 0.5, 0.5, 0.5, 0.5, 0.5, 0.5, 0.5, 0.5, 0.5, 0.5, 0.5, 0.5, 0.5, 0.5, 0.5, 0.5, 0.5, 0.5, 0.5, 0.5, 0.5, 0.5, 0.5, 0.5, 0.5, 0.5, 0.5, 0.5, 0.5, 0.5, 0.5, 0.5, 0.5, 0.5, 0.5, 0.5, 0.5, 0.5, 0.5, 0.5, 0.5, 0.5, 0.5, 0.5, 0.5, 0.5, 0.5, 0.5, 0.5, 0.5, 0.5, 0.5, 0.5, 0.5, 0.5, 0.5, 0.5, 0.5, 0.5, 0.5, 0.5, 0.5, 0.5, 0.5, 0.5, 0.5, 0.5, 0.5, 0.5, 0.5, 0.5, 0.5, 0.5, 0.5, 0.5, 0.5, 0.5, 0.5, 0.5, 0.5, 0.5, 0.5, 0.5, 0.5, 0.5, 0.5, 0.5, 0.5, 0.5, 0.5, 0.5, 0.5, 0.5, 0.5, 0.5, 0.5, 0.5, 0.5, 0.5, 0.5, 0.5, 0.5, 0.5, 0.5, 0.5, 0.5, 0.5, 0.5, 0.5, 0.5, 0.5, 0.5, 0.5, 0.5, 0.5, 0.5, 0.5, 0.5, 0.5, 0.5, 0.5, 0.5, 0.5, 0.5, 0.5, 0.5, 0.5, 0.5, 0.5, 0.5, 0.5, 0.5, 0.5, 0.5, 0.5, 0.5, 0.5, 0.5, 0.5, 0.5, 0.5, 0.5, 0.5, 0.5, 0.5, 0.5, 0.5, 0.5, 0.5, 0.5, 0.5, 0.5, 0.5, 0.5, 0.5, 0.5, 0.5, 0.5, 0.5, 0.5, 0.5, 0.5, 0.5, 0.5, 0.5, 0.5, 0.5, 0.5, 0.5, 0.5, 0.5, 0.5, 0.5, 0.5, 0.5, 0.5, 0.5, 0.5, 0.5, 0.5, 0.5, 0.5, 0.5, 0.5, 0.5, 0.5, 0.5, 0.5, 0.5, 0.5, 0.5, 0.5, 0.5, 0.5, 0.5, 0.5, 0.5, 0.5, 0.5, 0.5, 0.5, 0.5, 0.5, 0.5, 0.5, 0.5, 0.5, 0.5, 0.5, 0.5, 0.5, 0.5, 0.5, 0.5, 0.5, 0.5, 0.5, 0.5, 0.5, 0.5, 0.5, 0.5, 0.5, 0.5, 0.5, 0.5, 0.5, 0.5, 0.5, 0.5, 0.5, 0.5, 0.5, 0.5, 0.5, 0.5, 0.5, 0.5, 0.5, 0.5, 0.5, 0.5, 0.5, 0.5, 0.5, 0.5, 0.5, 0.5, 0.5, 0.5, 0.5, 0.5, 0.5, 0.5, 0.5, 0.5, 0.5, 0.5, 0.5, 0.5, 0.5, 0.5, 0.5, 0.5, 0.5, 0.5, 0.5, 0.5, 0.5, 0.5, 0.5, 0.5, 0.5, 0.5, 0.5, 0.5, 0.5, 0.5, 0.5, 0.5, 0.5, 0.5, 0.5, 0.5, 0.5, 0.5, 0.5, 0.5, 0.5, 0.5, 0.5, 0.5, 0.5, 0.5, 0.5, 0.5, 0.5, 0.5, 0.5, 0.5, 0.5, 0.5, 0.5, 0.5, 0.5, 0.5, 0.5, 0.5, 0.5, 0.5, 0.5, 0.5, 0.5, 0.5, 0.5, 0.5, 0.5, 0.5, 0.5, 0.5, 0.5, 0.5, 0.5, 0.5, 0.5, 0.5, 0.5, 0.5, 0.5, 0.5, 0.5, 0.5, 0.5, 0.5, 0.5, 0.5, 0.5, 0.5, 0.5, 0.5, 0.5, 0.5, 0.5, 0.5, 0.5, 0.5, 0.5, 0.5, 0.5, 0.5, 0.5, 0.5, 0.5, 0.5, 0.5, 0.5, 0.5, 0.5, 0.5, 0.5, 0.5, 0.5, 0.5, 0.5, 0.5, 0.5, 0.5, 0.5, 0.5, 0.5, 0.5, 0.5, 0.5, 0.5, 0.5, 0.5, 0.5, 0.5, 0.5, 0.5, 0.5, 0.5, 0.5, 0.5, 0.5, 0.5, 0.5, 0.5, 0.5, 0.5, 0.5, 0.5, 0.5, 0.5, 0.5, 0.5, 0.5, 0.5, 0.5, 0.5, 0.5, 0.5, 0.5, 0.5, 0.5, 0.5, 0.5, 0.5, 0.5, 0.5, 0.5, 0.5, 0.5, 0.5, 0.5, 0.5, 0.5, 0.5, 0.5, 0.5, 0.5, 0.5, 0.5, 0.5, 0.5, 0.5, 0.5, 0.5, 0.5, 0.5, 0.5, 0.5, 0.5, 0.5, 0.5, 0.5, 0.5, 0.5, 0.5, 0.5, 0.5, 0.5, 0.5, 0.5, 0.5, 0.5, 0.5, 0.5, 0.5, 0.5, 0.5, 0.5, 0.5, 0.5, 0.5, 0.5, 0.5, 0.5, 0.5, 0.5, 0.5, 0.5, 0.5, 0.5, 0.5, 0.5, 0.5, 0.5, 0.5, 0.5, 0.5, 0.5, 0.5, 0.5, 0.5, 0.5, 0.5, 0.5, 0.5, 0.5, 0.5, 0.5, 0.5, 0.5, 0.5, 0.5, 0.5, 0.5, 0.5, 0.5, 0.5, 0.5, 0.5, 0.5, 0.5, 0.5, 0.5, 0.5, 0.5, 0.5, 0.5, 0.5, 0.5, 0.5, 0.5, 0.5, 0.5, 0.5, 0.5, 0.5, 0.5, 0.5, 0.5, 0.5, 0.5, 0.5, 0.5, 0.5, 0.5, 0.5, 0.5, 0.5, 0.5, 0.5, 0.5, 0.5, 0.5, 0.5, 0.5, 0.5, 0.5, 0.5, 0.5, 0.5, 0.5, 0.5, 0.5, 0.5, 0.5, 0.5, 0.5, 0.5, 0.5, 0.5, 0.5, 0.5, 0.5, 0.5, 0.5, 0.5, 0.5, 0.5, 0.5, 0.5, 0.5, 0.5, 0.5, 0.5, 0.5, 0.5, 0.5, 0.5, 0.5, 0.5, 0.5, 0.5, 0.5, 0.5, 0.5, 0.5, 0.5, 0.5, 0.5, 0.5, 0.5, 0.5, 0.5, 0.5, 0.5, 0.5, 0.5, 0.5, 0.5, 0.5, 0.5, 0.5, 0.5, 0.5, 0.5, 0.5, 0.5, 0.5, 0.5, 0.5, 0.5, 0.5, 0.5, 0.5, 0.5, 0.5, 0.5, 0.5, 0.5, 0.5, 0.5, 0.5, 0.5, 0.5, 0.5, 0.5, 0.5, 0.5, 0.5, 0.5, 0.5, 0.5, 0.5, 0.5, 0.5, 0.5, 0.5, 0.5, 0.5, 0.5, 0.5, 0.5, 0.5, 0.5, 0.5, 0.5, 0.5, 0.5, 0.5, 0.5, 0.5, 0.5, 0.5, 0.5, 0.5, 0.5, 0.5, 0.5, 0.5, 0.5, 0.5, 0.5, 0.5, 0.5, 0.5, 0.5, 0.5, 0.5, 0.5, 0.5, 0.5, 0.5, 0.5, 0.5, 0.5, 0.5, 0.5, 0.5, 0.5, 0.5, 0.5, 0.5, 0.5, 0.5, 0.5, 0.5, 0.5, 0.5, 0.5, 0.5, 0.5, 0.5, 0.5, 0.5, 0.5, 0.5, 0.5, 0.5, 0.5, 0.5, 0.5, 0.5, 0.5, 0.5, 0.5, 0.5, 0.5, 0.5, 0.5, 0.5, 0.5, 0.5, 0.5, 0.5, 0.5, 0.5, 0.5, 0.5, 0.5, 0.5, 0.5, 0.5, 0.5, 0.5, 0.5, 0.5, 0.5, 0.5, 0.5, 0.5, 0.5, 0.5, 0.5, 0.5, 0.5, 0.5, 0.5, 0.5, 0.5, 0.5, 0.5, 0.5, 0.5, 0.5, 0.5, 0.5, 0.5, 0.5, 0.5, 0.5, 0.5, 0.5, 0.5, 0.5, 0.5, 0.5, 0.5, 0.5, 0.5, 0.5, 0.5, 0.5, 0.5, 0.5, 0.5, 0.5, 0.5, 0.5, 0.5, 0.5, 0.5, 0.5, 0.5, 0.5, 0.5, 0.5, 0.5, 0.5, 0.5, 0.5, 0.5, 0.5, 0.5, 0.5, 0.5, 0.5, 0.5, 0.5, 0.5, 0.5, 0.5, 0.5, 0.5, 0.5, 0.5, 0.5, 0.5, 0.5, 0.5, 0.5, 0.5, 0.5, 0.5, 0.5, 0.5, 0.5, 0.5, 0.5, 0.5, 0.5, 0.5, 0.5, 0.5, 0.5, 0.5, 0.5, 0.5, 0.5, 0.5, 0.5, 0.5, 0.5, 0.5, 0.5, 0.5, 0.5, 0.5, 0.5, 0.5, 0.5, 0.5, 0.5, 0.5, 0.5, 0.5, 0.5, 0.5, 0.5, 0.5, 0.5, 0.5, 0.5, 0.5, 0.5, 0.5, 0.5, 0.5, 0.5, 0.5, 0.5, 0.5, 0.5, 0.5, 0.5, 0.5, 0.5, 0.5, 0.5, 0.5, 0.5, 0.5, 0.5, 0.5, 0.5, 0.5, 0.5, 0.5, 0.5, 0.5, 0.5, 0.5, 0.5, 0.5, 0.5, 0.5, 0.5, 0.5, 0.5, 0.5, 0.5, 0.5, 0.5, 0.5, 0.5, 0.5, 0.5, 0.5, 0.5, 0.5, 0.5, 0.5, 0.5, 0.5, 0.5, 0.5, 0.5, 0.5, 0.5, 0.5, 0.5, 0.5, 0.5, 0.5, 0.5, 0.5, 0.5, 0.5, 0.5, 0.5, 0.5, 0.5, 0.5, 0.5, 0.5, 0.5, 0.5, 0.5, 0.5, 0.5, 0.5, 0.5, 0.5, 0.5, 0.5, 0.5, 0.5, 0.5, 0.5, 0.5, 0.5, 0.5, 0.5, 0.5, 0.5, 0.5, 0.5, 0.5, 0.5, 0.5, 0.5, 0.5, 0.5, 0.5, 0.5, 0.5, 0.5, 0.5, 0.5, 0.5, 0.5, 0.5, 0.5, 0.5, 0.5, 0.5, 0.5, 0.5, 0.5, 0.5, 0.5, 0.5, 0.5, 0.5, 0.5, 0.5, 0.5, 0.5, 0.5, 0.5])
me_cube_006.materials.append(mat_drink_cage)
me_cube_006.materials.append(mat_washer)
me_cube_006.materials.append(mat_hole)
me_cube_006.use_remesh_fix_poles = True
me_cube_006.use_remesh_preserve_attributes = False
me_cube_006.use_mirror_vertex_groups = False
me_cube_006.update()
me_cylinder_001 = bpy.data.meshes.new('Cylinder.001')
me_cylinder_001.from_pydata([(0.0, 1.0, -1.0), (0.0, 1.0, 1.0), (0.7071, 0.7071, -1.0), (0.7071, 0.7071, 1.0), (1.0, -4.371e-08, -1.0), (1.0, -4.371e-08, 1.0), (0.7071, -0.7071, -1.0), (0.7071, -0.7071, 1.0), (-8.742e-08, -1.0, -1.0), (-8.742e-08, -1.0, 1.0), (-0.7071, -0.7071, -1.0), (-0.7071, -0.7071, 1.0), (-1.0, 1.192e-08, -1.0), (-1.0, 1.192e-08, 1.0), (-0.7071, 0.7071, -1.0), (-0.7071, 0.7071, 1.0)], [], [(0, 1, 3, 2), (2, 3, 5, 4), (4, 5, 7, 6), (6, 7, 9, 8), (8, 9, 11, 10), (10, 11, 13, 12), (3, 1, 15, 13, 11, 9, 7, 5), (12, 13, 15, 14), (14, 15, 1, 0), (0, 2, 4, 6, 8, 10, 12, 14)])
_uv = me_cylinder_001.uv_layers.new(name='UVMap')
_uv.uv.foreach_set('vector', [1.0, 0.5, 1.0, 1.0, 0.875, 1.0, 0.875, 0.5, 0.875, 0.5, 0.875, 1.0, 0.75, 1.0, 0.75, 0.5, 0.75, 0.5, 0.75, 1.0, 0.625, 1.0, 0.625, 0.5, 0.625, 0.5, 0.625, 1.0, 0.5, 1.0, 0.5, 0.5, 0.5, 0.5, 0.5, 1.0, 0.375, 1.0, 0.375, 0.5, 0.375, 0.5, 0.375, 1.0, 0.25, 1.0, 0.25, 0.5, 0.4197, 0.4197, 0.25, 0.49, 0.08029, 0.4197, 0.01, 0.25, 0.08029, 0.08029, 0.25, 0.01, 0.4197, 0.08029, 0.49, 0.25, 0.25, 0.5, 0.25, 1.0, 0.125, 1.0, 0.125, 0.5, 0.125, 0.5, 0.125, 1.0, 0.0, 1.0, 0.0, 0.5, 0.75, 0.49, 0.9197, 0.4197, 0.99, 0.25, 0.9197, 0.08029, 0.75, 0.01, 0.5803, 0.08029, 0.51, 0.25, 0.5803, 0.4197])
me_cylinder_001.use_remesh_fix_poles = True
me_cylinder_001.use_remesh_preserve_attributes = False
me_cylinder_001.use_mirror_vertex_groups = False
me_cylinder_001.update()
me_cylinder_002 = bpy.data.meshes.new('Cylinder.002')
me_cylinder_002.from_pydata([(0.0, 1.0, -1.0), (0.0, 1.0, 1.0), (0.7071, 0.7071, -1.0), (0.7071, 0.7071, 1.0), (1.0, -4.371e-08, -1.0), (1.0, -4.371e-08, 1.0), (0.7071, -0.7071, -1.0), (0.7071, -0.7071, 1.0), (-8.742e-08, -1.0, -1.0), (-8.742e-08, -1.0, 1.0), (-0.7071, -0.7071, -1.0), (-0.7071, -0.7071, 1.0), (-1.0, 1.192e-08, -1.0), (-1.0, 1.192e-08, 1.0), (-0.7071, 0.7071, -1.0), (-0.7071, 0.7071, 1.0)], [], [(0, 1, 3, 2), (2, 3, 5, 4), (4, 5, 7, 6), (6, 7, 9, 8), (8, 9, 11, 10), (10, 11, 13, 12), (3, 1, 15, 13, 11, 9, 7, 5), (12, 13, 15, 14), (14, 15, 1, 0), (0, 2, 4, 6, 8, 10, 12, 14)])
_uv = me_cylinder_002.uv_layers.new(name='UVMap')
_uv.uv.foreach_set('vector', [1.0, 0.5, 1.0, 1.0, 0.875, 1.0, 0.875, 0.5, 0.875, 0.5, 0.875, 1.0, 0.75, 1.0, 0.75, 0.5, 0.75, 0.5, 0.75, 1.0, 0.625, 1.0, 0.625, 0.5, 0.625, 0.5, 0.625, 1.0, 0.5, 1.0, 0.5, 0.5, 0.5, 0.5, 0.5, 1.0, 0.375, 1.0, 0.375, 0.5, 0.375, 0.5, 0.375, 1.0, 0.25, 1.0, 0.25, 0.5, 0.4197, 0.4197, 0.25, 0.49, 0.08029, 0.4197, 0.01, 0.25, 0.08029, 0.08029, 0.25, 0.01, 0.4197, 0.08029, 0.49, 0.25, 0.25, 0.5, 0.25, 1.0, 0.125, 1.0, 0.125, 0.5, 0.125, 0.5, 0.125, 1.0, 0.0, 1.0, 0.0, 0.5, 0.75, 0.49, 0.9197, 0.4197, 0.99, 0.25, 0.9197, 0.08029, 0.75, 0.01, 0.5803, 0.08029, 0.51, 0.25, 0.5803, 0.4197])
me_cylinder_002.use_remesh_fix_poles = True
me_cylinder_002.use_remesh_preserve_attributes = False
me_cylinder_002.use_mirror_vertex_groups = False
me_cylinder_002.update()
me_cylinder_003 = bpy.data.meshes.new('Cylinder.003')
me_cylinder_003.from_pydata([(0.0, 1.0, 0.1473), (0.0, 1.0, 1.0), (0.7071, 0.7071, 0.1473), (0.7071, 0.7071, 1.0), (1.0, -4.371e-08, 0.1473), (1.0, -4.371e-08, 1.0), (0.7071, -0.7071, 0.1473), (0.7071, -0.7071, 1.0), (-8.742e-08, -1.0, 0.1473), (-8.742e-08, -1.0, 1.0), (-0.7071, -0.7071, 0.1473), (-0.7071, -0.7071, 1.0), (-1.0, 1.192e-08, 0.1473), (-1.0, 1.192e-08, 1.0), (-0.7071, 0.7071, 0.1473), (-0.7071, 0.7071, 1.0)], [], [(0, 2, 3, 1), (2, 4, 5, 3), (4, 6, 7, 5), (6, 8, 9, 7), (8, 10, 11, 9), (10, 12, 13, 11), (3, 5, 7, 9, 11, 13, 15, 1), (12, 14, 15, 13), (14, 0, 1, 15), (0, 14, 12, 10, 8, 6, 4, 2)])
_uv = me_cylinder_003.uv_layers.new(name='UVMap')
_uv.uv.foreach_set('vector', [1.0, 0.5, 0.875, 0.5, 0.875, 1.0, 1.0, 1.0, 0.875, 0.5, 0.75, 0.5, 0.75, 1.0, 0.875, 1.0, 0.75, 0.5, 0.625, 0.5, 0.625, 1.0, 0.75, 1.0, 0.625, 0.5, 0.5, 0.5, 0.5, 1.0, 0.625, 1.0, 0.5, 0.5, 0.375, 0.5, 0.375, 1.0, 0.5, 1.0, 0.375, 0.5, 0.25, 0.5, 0.25, 1.0, 0.375, 1.0, 0.4197, 0.4197, 0.49, 0.25, 0.4197, 0.08029, 0.25, 0.01, 0.08029, 0.08029, 0.01, 0.25, 0.08029, 0.4197, 0.25, 0.49, 0.25, 0.5, 0.125, 0.5, 0.125, 1.0, 0.25, 1.0, 0.125, 0.5, 0.0, 0.5, 0.0, 1.0, 0.125, 1.0, 0.75, 0.49, 0.5803, 0.4197, 0.51, 0.25, 0.5803, 0.08029, 0.75, 0.01, 0.9197, 0.08029, 0.99, 0.25, 0.9197, 0.4197])
me_cylinder_003.materials.append(mat_hole)
me_cylinder_003.use_remesh_fix_poles = True
me_cylinder_003.use_remesh_preserve_attributes = False
me_cylinder_003.use_mirror_vertex_groups = False
me_cylinder_003.update()
me_cylinder_004 = bpy.data.meshes.new('Cylinder.004')
me_cylinder_004.from_pydata([(4.057e-09, 1.189, 0.06688), (4.057e-09, 1.189, 1.08), (0.8404, 0.8404, 0.06688), (0.8404, 0.8404, 1.08), (1.189, -1.419e-07, 0.06688), (1.189, -1.419e-07, 1.08), (0.8404, -0.8404, 0.06688), (0.8404, -0.8404, 1.08), (-9.985e-08, -1.189, 0.06688), (-9.985e-08, -1.189, 1.08), (-0.8404, -0.8404, 0.06688), (-0.8404, -0.8404, 1.08), (-1.189, -7.573e-08, 0.06688), (-1.189, -7.573e-08, 1.08), (-0.8404, 0.8404, 0.06688), (-0.8404, 0.8404, 1.08)], [], [(0, 1, 3, 2), (2, 3, 5, 4), (4, 5, 7, 6), (6, 7, 9, 8), (8, 9, 11, 10), (10, 11, 13, 12), (12, 13, 15, 14), (14, 15, 1, 0), (0, 2, 4, 6, 8, 10, 12, 14)])
_uv = me_cylinder_004.uv_layers.new(name='UVMap')
_uv.uv.foreach_set('vector', [1.0, 0.5, 1.0, 1.0, 0.875, 1.0, 0.875, 0.5, 0.875, 0.5, 0.875, 1.0, 0.75, 1.0, 0.75, 0.5, 0.75, 0.5, 0.75, 1.0, 0.625, 1.0, 0.625, 0.5, 0.625, 0.5, 0.625, 1.0, 0.5, 1.0, 0.5, 0.5, 0.5, 0.5, 0.5, 1.0, 0.375, 1.0, 0.375, 0.5, 0.375, 0.5, 0.375, 1.0, 0.25, 1.0, 0.25, 0.5, 0.25, 0.5, 0.25, 1.0, 0.125, 1.0, 0.125, 0.5, 0.125, 0.5, 0.125, 1.0, 0.0, 1.0, 0.0, 0.5, 0.75, 0.49, 0.9197, 0.4197, 0.99, 0.25, 0.9197, 0.08029, 0.75, 0.01, 0.5803, 0.08029, 0.51, 0.25, 0.5803, 0.4197])
me_cylinder_004.materials.append(mat_pipe)
me_cylinder_004.use_remesh_fix_poles = True
me_cylinder_004.use_remesh_preserve_attributes = False
me_cylinder_004.use_mirror_vertex_groups = False
me_cylinder_004.update()

# ---- curves / text
cu_beziercurve = bpy.data.curves.new('BezierCurve', 'CURVE')
cu_beziercurve.dimensions = '3D'
_sp = cu_beziercurve.splines.new('BEZIER'); _sp.bezier_points.add(6)
_sp.bezier_points.foreach_set('co', [-5.294e-23, 2.134, -1.022, -5.294e-23, 1.434, -1.022, 0.0, 1.434, -2.022, 0.0, 1.134, -2.022, 1.602e-14, 0.9341, -1.122, 0.0, 0.2341, -0.9217, 1.602e-14, 0.03406, -0.407])
_sp.bezier_points.foreach_set('handle_left', [-2.656e-08, 2.357, -1.022, -2.656e-08, 1.434, -0.799, -2.656e-08, 1.657, -2.022, -2.656e-08, 1.357, -2.022, -2.656e-08, 0.9341, -1.345, -2.656e-08, 0.4568, -0.9217, 1.238e-14, 0.03406, -0.6342])
_sp.bezier_points.foreach_set('handle_right', [2.656e-08, 1.911, -1.022, 2.656e-08, 1.434, -1.245, 2.656e-08, 1.211, -2.022, 2.656e-08, 0.9113, -2.022, 2.656e-08, 0.9341, -0.899, 2.656e-08, 0.0113, -0.9217, 1.966e-14, 0.03406, -0.1797])
for _p, _l, _r in zip(_sp.bezier_points, ['ALIGNED', 'ALIGNED', 'ALIGNED', 'ALIGNED', 'ALIGNED', 'ALIGNED', 'ALIGNED'], ['ALIGNED', 'ALIGNED', 'ALIGNED', 'ALIGNED', 'ALIGNED', 'ALIGNED', 'ALIGNED']): _p.handle_left_type = _l; _p.handle_right_type = _r
_sp.order_u = 0
_sp.order_v = 0
_sp.resolution_u = 7
cu_beziercurve.materials.append(mat_pipe)
cu_beziercurve.use_path = True
cu_beziercurve.use_path_clamp = True
cu_beziercurve.bevel_depth = 0.18
cu_beziercurve.fill_mode = 'FULL'
cu_beziercurve_001 = bpy.data.curves.new('BezierCurve.001', 'CURVE')
cu_beziercurve_001.dimensions = '3D'
_sp = cu_beziercurve_001.splines.new('BEZIER'); _sp.bezier_points.add(1)
_sp.bezier_points.foreach_set('co', [0.0, 0.0, -3.022, 0.0, 2.608e-08, 0.5783])
_sp.bezier_points.foreach_set('handle_left', [-2.656e-08, -1.49e-08, -3.245, -3.64e-15, 5.588e-08, 0.351])
_sp.bezier_points.foreach_set('handle_right', [2.656e-08, 1.49e-08, -2.799, 3.64e-15, -3.725e-09, 0.8055])
for _p, _l, _r in zip(_sp.bezier_points, ['ALIGNED', 'ALIGNED'], ['ALIGNED', 'ALIGNED']): _p.handle_left_type = _l; _p.handle_right_type = _r
_sp.order_u = 0
_sp.order_v = 0
_sp.resolution_u = 7
cu_beziercurve_001.materials.append(mat_pipe)
cu_beziercurve_001.use_path = True
cu_beziercurve_001.use_path_clamp = True
cu_beziercurve_001.bevel_depth = 0.401
cu_beziercurve_001.fill_mode = 'FULL'

# ---- objects
ob_cube_006 = bpy.data.objects.new('Cube.006', me_cube_006)
ob_cylinder = bpy.data.objects.new('Cylinder', me_cylinder_001)
ob_beziercurve = bpy.data.objects.new('BezierCurve', cu_beziercurve)
ob_beziercurve_001 = bpy.data.objects.new('BezierCurve.001', cu_beziercurve_001)
ob_cylinder_001 = bpy.data.objects.new('Cylinder.001', me_cylinder_002)
ob_cylinder_002 = bpy.data.objects.new('Cylinder.002', me_cylinder_003)
ob_cylinder_003 = bpy.data.objects.new('Cylinder.003', me_cylinder_004)

# ---- transforms, parenting, visibility, modifiers, constraints
ob_cube_006.location = (0.0, 0.0, 0.0)
ob_cube_006.lineart.crease_threshold = 0.0
_vg = ob_cube_006.vertex_groups.new(name='bevel')
for _i, _w in zip([20, 21, 24, 25, 442, 443, 444, 445, 446, 447, 448, 449, 450, 451, 452, 453, 454, 455, 456, 457, 458, 459, 460, 461, 462, 463, 464, 465, 466, 467, 468, 469, 470, 471, 472, 473, 475, 477, 481, 484, 486, 488, 523, 525, 526, 528, 530, 531, 532, 533, 534, 535, 536, 537, 539, 541, 542, 544, 546, 547, 548, 549, 550, 551, 552, 553, 554, 555, 556, 557, 558, 559, 560, 561, 562, 563, 564, 565, 566, 567, 568, 569, 570, 571, 572, 573, 574, 575, 576, 577, 578, 579, 580, 581, 582, 583, 584, 585, 586, 587, 588, 589, 590, 591, 592, 593, 594, 595, 596, 597, 598, 599, 600, 601, 602, 603, 604, 605, 606, 607, 608, 609, 610, 611, 612, 613, 614, 615, 616, 617, 631, 645], [0.8806, 0.8806, 1.0, 1.0, 1.0, 0.8009, 0.9879, 0.915, 0.8009, 1.0, 0.915, 0.9879, 0.8806, 0.8448, 0.8758, 0.8627, 0.8155, 0.7095, 0.7908, 0.7511, 0.7095, 0.8155, 0.7511, 0.7908, 0.8448, 0.8806, 0.8627, 0.8758, 0.1194, 0.1778, 0.1194, 0.1486, 0.1778, 0.1194, 0.1486, 0.1194, 0.06085, 0.02803, -0.003722, -0.003722, 0.06085, 0.02803, 0.04589, 0.02017, 0.05738, 0.02625, 0.05395, 0.002234, 0.02809, 0.002234, 0.05848, 0.002642, 0.02917, 0.001752, 0.05738, 0.02625, 0.04589, 0.02017, 0.002642, 0.05848, 0.001752, 0.02917, 0.002234, 0.05395, 0.002234, 0.02809, 0.2643, 0.3262, 0.271, 0.2937, 0.1845, 0.2459, 0.1886, 0.2152, 0.2384, 0.301, 0.2458, 0.2697, 0.2059, 0.2686, 0.2106, 0.2365, 0.2154, 0.1552, 0.1853, 0.1592, 0.1194, 0.1775, 0.1194, 0.1484, 0.1933, 0.134, 0.1641, 0.1372, 0.1781, 0.1195, 0.1489, 0.1207, 0.3262, 0.2643, 0.2937, 0.271, 0.2459, 0.1845, 0.2152, 0.1886, 0.301, 0.2384, 0.269, 0.2451, 0.2716, 0.2091, 0.2404, 0.2146, 0.1552, 0.2154, 0.1592, 0.1853, 0.1775, 0.1194, 0.1484, 0.1194, 0.1372, 0.1964, 0.14, 0.1668, 0.1241, 0.1825, 0.1253, 0.1534, -0.000367, -0.000367]): _vg.add([_i], _w, 'REPLACE')
_m = ob_cube_006.modifiers.new('Bevel', 'BEVEL')
_m.width = 0.014
_m.width_pct = 0.014
_m.limit_method = 'VGROUP'
_m.vertex_group = 'bevel'
_m = ob_cube_006.modifiers.new('Auto Smooth', 'NODES')
_m.node_group = ng_auto_smooth
_gi = [s.identifier for s in ng_auto_smooth.interface.items_tree if s.item_type == 'SOCKET' and s.in_out == 'INPUT']
_m[_gi[1]] = 0.5411  # Angle
ob_cylinder.location = (0.0, -1.734, 2.1)
ob_cylinder.scale = (0.2372, 0.2372, 1.0)
ob_cylinder.lineart.crease_threshold = 0.0
ob_beziercurve.location = (0.0, -1.734, 3.222)
ob_beziercurve.lineart.crease_threshold = 0.0
ob_beziercurve_001.location = (0.0, 0.7, 3.222)
ob_beziercurve_001.lineart.crease_threshold = 0.0
ob_cylinder_001.location = (0.0, -1.7, 3.222)
ob_cylinder_001.scale = (0.247, 0.247, 0.247)
ob_cylinder_001.lineart.crease_threshold = 0.0
ob_cylinder_002.location = (0.0, -1.7, 2.781)
ob_cylinder_002.scale = (0.2597, 0.2597, 0.2597)
ob_cylinder_002.lineart.crease_threshold = 0.0
ob_cylinder_003.location = (0.0, -1.7, 2.781)
ob_cylinder_003.scale = (0.2597, 0.2597, 0.2597)
ob_cylinder_003.lineart.crease_threshold = 0.0

# ---- collection membership
col_collection.objects.link(ob_cube_006)
col_collection.objects.link(ob_cylinder)
col_collection.objects.link(ob_beziercurve)
col_collection.objects.link(ob_beziercurve_001)
col_collection.objects.link(ob_cylinder_001)
col_collection.objects.link(ob_cylinder_002)
col_collection.objects.link(ob_cylinder_003)

# ---- scene / render settings (as saved in the file)
scene.frame_start = 1; scene.frame_end = 250; scene.frame_set(2)
scene.render.engine = 'BLENDER_EEVEE_NEXT'
scene.cycles.use_denoising = False
scene.cycles.samples = 128
scene.cycles.sampling_pattern = 'TABULATED_SOBOL'
scene.cycles.use_adaptive_sampling = False
scene.cycles.use_light_tree = False
scene.view_settings.view_transform = 'Filmic'
bpy.context.view_layer.update()

# ---- added for rendering (the .blend has no active camera and no usable light): camera, sun
cam_auto = bpy.data.cameras.new('AutoCamera')
cam_auto.lens = 50.0
cam_auto.sensor_width = 36.0
cam_auto.clip_end = 1000.0
ob_auto_camera = bpy.data.objects.new('AutoCamera', cam_auto)
scene.collection.objects.link(ob_auto_camera)
ob_auto_camera.location = (8.50763, -10.0592, 8.97633)
ob_auto_camera.rotation_euler = (1.09748, -7.21219e-08, 0.694738)
scene.camera = ob_auto_camera
light_auto_sun = bpy.data.lights.new('AutoSun', 'SUN')
light_auto_sun.energy = 3.0
light_auto_sun.angle = 0.0523599
ob_auto_sun = bpy.data.objects.new('AutoSun', light_auto_sun)
scene.collection.objects.link(ob_auto_sun)
ob_auto_sun.rotation_euler = (0.872665, 0.174533, 0.523599)
bpy.context.view_layer.update()
